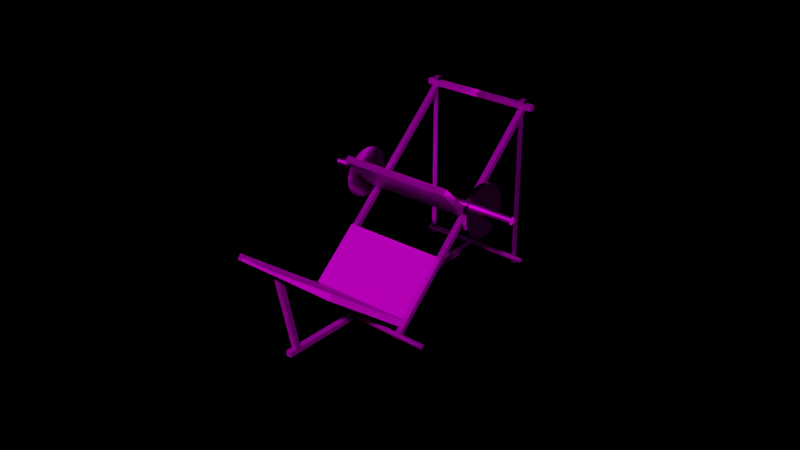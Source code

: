 # Source: Press01.blend  (saved by Blender 2.81.16; exported with 4.5.12 LTS)
import bpy
from mathutils import Matrix  # noqa: F401  (used for matrix-valued properties, if any)

bpy.ops.wm.read_factory_settings(use_empty=True)
scene = bpy.context.scene
scene.name = 'Scene'

# ---- collections
col_collection = bpy.data.collections.new('Collection'); scene.collection.children.link(col_collection)

# ---- images (referenced by path relative to the original .blend; pixels are not part of the script)
import os
ASSET_DIR = os.environ.get("B2B_ASSET_DIR", "")  # directory of the original .blend (textures are referenced by path, not embedded)
HERE = os.path.dirname(os.path.abspath(__file__))  # packed textures are extracted next to this script under _unpacked/

def load_image(name, relpath, width, height, colorspace="sRGB"):
    """Load a texture the original file referenced (path relative to the .blend, or extracted next to this script)."""
    p = next((c for c in (os.path.join(HERE, relpath), os.path.join(ASSET_DIR, relpath)) if relpath and os.path.exists(c)), "")
    if p:
        img = bpy.data.images.load(p, check_existing=True)
        img.name = name
    else:  # same state as the original file: an image datablock whose file is absent (Cycles renders it pink)
        img = bpy.data.images.new(name, width, height)
        img.source = "FILE"
        img.filepath = "//" + (relpath or name)
    img.colorspace_settings.name = colorspace
    return img
img_aluminum_brushed_metal_texture_polished_wall_surface_stock_phot = load_image('aluminum-brushed-metal-texture-polished-wall-surface-stock-phot', 'Texture/aluminum-brushed-metal-texture-polished-wall-surface-stock-photo.jpg', 1024, 1024, 'sRGB')
img_draps_simonis_760_vert_jaune_jpg = load_image('draps-simonis-760-vert-jaune.jpg', 'Texture/draps-simonis-760-vert-jaune.jpg', 1024, 1024, 'sRGB')
img_m_talnoir_jpg = load_image('métalNoir.jpg', 'Texture/métalNoir.jpg', 1024, 1024, 'sRGB')
img_metal_texture_rouge_jpg = load_image('metal-texture-rouge.jpg', 'Texture/metal-texture-rouge.jpg', 1024, 1024, 'sRGB')
img_moletage_jpg = load_image('moletage.jpg', 'Texture/moletage.jpg', 1024, 1024, 'sRGB')
img_texturefeutrineverte_jpg = load_image('textureFeutrineVerte.JPG', 'Texture/textureFeutrineVerte.JPG', 1024, 1024, 'sRGB')

# ---- materials (node trees are filled in below, after node groups)
mat_metal_001 = bpy.data.materials.new('metal.001')
mat_metal_001.use_transparent_shadow = False
mat_material = bpy.data.materials.new('Material')
mat_material.use_transparent_shadow = False
mat_material.roughness = 0.0
mat_metal_000 = bpy.data.materials.new('metal.000')
mat_metalrougel_001 = bpy.data.materials.new('metalRougel.001')
mat_metalrougel_001.use_backface_culling = True
mat_metalrougel_001.diffuse_color = (0.8, 0.001871, 0.001871, 1.0)
mat_metalrougel_001.roughness = 0.9023
mat_metalrougel_001.metallic = 0.1385
mat_grippe = bpy.data.materials.new('grippe')
mat_grippe.use_transparent_shadow = False

# ---- material node trees
mat_metal_001.use_nodes = True; mat_metal_001.node_tree.nodes.clear()
_N = mat_metal_001.node_tree.nodes; _L = mat_metal_001.node_tree.links
n0 = _N.new('ShaderNodeOutputMaterial'); n0.name = 'Material Output'; n0.location = (300, 300)
n1 = _N.new('ShaderNodeTexImage'); n1.name = 'Image Texture'; n1.location = (-280, 280)
n1.image = img_aluminum_brushed_metal_texture_polished_wall_surface_stock_phot
n2 = _N.new('ShaderNodeBsdfAnisotropic'); n2.name = 'Anisotropic BSDF'; n2.location = (10, 300)
n2.distribution = 'GGX'
n2.inputs[1].default_value = 1.0
n2.inputs[2].default_value = 0.5
_L.new(n2.outputs[0], n0.inputs[0])
_L.new(n1.outputs[0], n2.inputs[0])
n0.is_active_output = True
mat_material.use_nodes = True; mat_material.node_tree.nodes.clear()
_N = mat_material.node_tree.nodes; _L = mat_material.node_tree.links
n0 = _N.new('ShaderNodeOutputMaterial'); n0.name = 'Material Output'; n0.location = (300, 300)
n1 = _N.new('ShaderNodeTexImage'); n1.name = 'Image Texture'; n1.location = (-280, 280)
n1.image = img_draps_simonis_760_vert_jaune_jpg
n2 = _N.new('ShaderNodeBsdfToon'); n2.name = 'Toon BSDF'; n2.location = (10, 300)
n2.inputs[2].default_value = 0.5507
_L.new(n2.outputs[0], n0.inputs[0])
_L.new(n1.outputs[0], n2.inputs[0])
n0.is_active_output = True
mat_metal_000.use_nodes = True; mat_metal_000.node_tree.nodes.clear()
_N = mat_metal_000.node_tree.nodes; _L = mat_metal_000.node_tree.links
n0 = _N.new('ShaderNodeOutputMaterial'); n0.name = 'Material Output'; n0.location = (300, 300)
n0.target = 'CYCLES'
n1 = _N.new('ShaderNodeTexImage'); n1.name = 'Image Texture'; n1.location = (-280, 280)
n1.image = img_m_talnoir_jpg
n2 = _N.new('ShaderNodeBsdfAnisotropic'); n2.name = 'Glossy BSDF'; n2.location = (10, 300)
n2.distribution = 'GGX'
n3 = _N.new('ShaderNodeOutputMaterial'); n3.name = 'Material Output.001'; n3.location = (0, 0)
n3.target = 'EEVEE'
n4 = _N.new('ShaderNodeMixShader'); n4.name = 'Mix Shader'; n4.location = (0, 0)
n4.label = 'Disable Shadow'
n4.hide = True
n5 = _N.new('ShaderNodeLightPath'); n5.name = 'Light Path'; n5.location = (0, 0)
n5.hide = True
n6 = _N.new('ShaderNodeBsdfTransparent'); n6.name = 'Transparent BSDF'; n6.location = (0, 0)
n6.hide = True
_L.new(n2.outputs[0], n0.inputs[0])
_L.new(n1.outputs[0], n2.inputs[0])
_L.new(n2.outputs[0], n4.inputs[1])
_L.new(n4.outputs[0], n3.inputs[0])
_L.new(n5.outputs[1], n4.inputs[0])
_L.new(n6.outputs[0], n4.inputs[2])
n0.is_active_output = True
mat_metalrougel_001.use_nodes = True; mat_metalrougel_001.node_tree.nodes.clear()
_N = mat_metalrougel_001.node_tree.nodes; _L = mat_metalrougel_001.node_tree.links
n0 = _N.new('ShaderNodeOutputMaterial'); n0.name = 'Material Output'; n0.location = (300, 300)
n0.target = 'CYCLES'
n1 = _N.new('ShaderNodeNewGeometry'); n1.name = 'Geometry'; n1.location = (-180, 360)
n2 = _N.new('ShaderNodeBsdfAnisotropic'); n2.name = 'Anisotropic BSDF'; n2.location = (10, 300)
n2.distribution = 'GGX'
n2.inputs[1].default_value = 0.167
n2.inputs[2].default_value = 0.5
n3 = _N.new('ShaderNodeTexImage'); n3.name = 'Image Texture'; n3.location = (-280, 280)
n3.image = img_metal_texture_rouge_jpg
n4 = _N.new('ShaderNodeOutputMaterial'); n4.name = 'Material Output.001'; n4.location = (0, 0)
n4.target = 'EEVEE'
n5 = _N.new('ShaderNodeMixShader'); n5.name = 'Mix Shader'; n5.location = (0, 0)
n5.label = 'Disable Shadow'
n5.hide = True
n6 = _N.new('ShaderNodeLightPath'); n6.name = 'Light Path'; n6.location = (0, 0)
n6.hide = True
n7 = _N.new('ShaderNodeBsdfTransparent'); n7.name = 'Transparent BSDF'; n7.location = (0, 0)
n7.hide = True
_L.new(n2.outputs[0], n0.inputs[0])
_L.new(n1.outputs[1], n2.inputs[4])
_L.new(n3.outputs[0], n2.inputs[0])
_L.new(n2.outputs[0], n5.inputs[1])
_L.new(n5.outputs[0], n4.inputs[0])
_L.new(n6.outputs[1], n5.inputs[0])
_L.new(n7.outputs[0], n5.inputs[2])
n0.is_active_output = True
mat_grippe.use_nodes = True; mat_grippe.node_tree.nodes.clear()
_N = mat_grippe.node_tree.nodes; _L = mat_grippe.node_tree.links
n0 = _N.new('ShaderNodeOutputMaterial'); n0.name = 'Material Output'; n0.location = (300, 300)
n1 = _N.new('ShaderNodeBsdfAnisotropic'); n1.name = 'Anisotropic BSDF'; n1.location = (10, 300)
n1.distribution = 'GGX'
n1.inputs[2].default_value = 0.5
n2 = _N.new('ShaderNodeTexImage'); n2.name = 'Image Texture'; n2.location = (-280, 280)
n2.image = img_moletage_jpg
_L.new(n1.outputs[0], n0.inputs[0])
_L.new(n2.outputs[0], n1.inputs[0])
n0.is_active_output = True

# ---- world
world_world = bpy.data.worlds.new('World'); scene.world = world_world
world_world.use_nodes = True; world_world.node_tree.nodes.clear()
_N = world_world.node_tree.nodes; _L = world_world.node_tree.links
n0 = _N.new('ShaderNodeOutputWorld'); n0.name = 'World Output'; n0.location = (300, 300)
n1 = _N.new('ShaderNodeBsdfDiffuse'); n1.name = 'Diffuse BSDF'; n1.location = (10, 300)
n2 = _N.new('ShaderNodeTexImage'); n2.name = 'Image Texture'; n2.location = (-280, 280)
n2.image = img_texturefeutrineverte_jpg
_L.new(n1.outputs[0], n0.inputs[0])
_L.new(n2.outputs[0], n1.inputs[0])
n0.is_active_output = True
world_world.use_sun_shadow = False
world_world.sun_shadow_jitter_overblur = 0.0

# ---- meshes
me_cube_003 = bpy.data.meshes.new('Cube.003')
me_cube_003.from_pydata([(-1.0, -1.0, -1.0), (-1.0, -1.0, 1.0), (-1.0, 1.0, -1.0), (-1.0, 1.0, 1.0), (1.0, -1.0, -1.0), (1.0, -1.0, 1.0), (1.0, 1.0, -1.0), (1.0, 1.0, 1.0), (19.59, -0.01657, -0.9867), (-11.58, 0.1804, -0.9742), (19.6, 0.09232, -0.9833), (-11.58, 0.2892, -0.9708), (19.6, 0.1699, -0.9795), (-11.57, 0.3668, -0.967), (19.61, 0.2132, -0.9756), (-11.57, 0.4101, -0.9631), (19.61, 0.2205, -0.9717), (-11.56, 0.4175, -0.9592), (19.61, 0.1916, -0.9678), (-11.56, 0.3886, -0.9553), (19.62, 0.1276, -0.9643), (-11.56, 0.3246, -0.9518), (19.62, 0.03095, -0.9611), (-11.56, 0.2279, -0.9486), (19.62, -0.09467, -0.9585), (-11.55, 0.1023, -0.946), (19.62, -0.2444, -0.9565), (-11.55, -0.04748, -0.944), (19.62, -0.4125, -0.9551), (-11.55, -0.2156, -0.9427), (19.62, -0.5925, -0.9546), (-11.55, -0.3956, -0.9421), (19.62, -0.7775, -0.9548), (-11.55, -0.5806, -0.9423), (19.62, -0.9604, -0.9558), (-11.56, -0.7635, -0.9433), (19.61, -1.134, -0.9575), (-11.56, -0.9372, -0.945), (19.61, -1.292, -0.9599), (-11.56, -1.095, -0.9474), (19.61, -1.428, -0.9628), (-11.57, -1.231, -0.9504), (19.6, -1.537, -0.9663), (-11.57, -1.34, -0.9538), (19.6, -1.614, -0.97), (-11.57, -1.418, -0.9575), (19.6, -1.658, -0.9739), (-11.58, -1.461, -0.9614), (19.59, -1.665, -0.9779), (-11.58, -1.468, -0.9654), (19.59, -1.636, -0.9817), (-11.58, -1.439, -0.9692), (19.59, -1.572, -0.9853), (-11.59, -1.375, -0.9728), (19.58, -1.476, -0.9884), (-11.59, -1.279, -0.9759), (19.58, -1.35, -0.9911), (-11.59, -1.153, -0.9786), (19.58, -1.2, -0.9931), (-11.59, -1.003, -0.9806), (19.58, -1.032, -0.9944), (-11.59, -0.8351, -0.9819), (19.58, -0.852, -0.9949), (-11.59, -0.6551, -0.9824), (19.58, -0.6671, -0.9947), (-11.59, -0.4701, -0.9822), (19.59, -0.4842, -0.9937), (-11.59, -0.2873, -0.9812), (19.59, -0.3105, -0.992), (-11.59, -0.1135, -0.9795), (19.59, -0.1526, -0.9896), (-11.58, 0.04436, -0.9771), (19.61, -1.428, -0.9628), (-11.57, -1.231, -0.9504), (19.61, -1.292, -0.9599), (-11.56, -1.095, -0.9474), (19.61, -1.134, -0.9575), (-11.56, -0.9372, -0.945), (19.62, -0.9604, -0.9558), (-11.56, -0.7635, -0.9433), (19.62, -0.7775, -0.9548), (-11.55, -0.5806, -0.9423), (19.62, -0.5925, -0.9546), (-11.55, -0.3956, -0.9421), (19.62, -0.4125, -0.9551), (-11.55, -0.2156, -0.9427), (19.62, -0.2444, -0.9565), (-11.55, -0.04748, -0.944), (19.62, -0.09467, -0.9585), (-11.55, 0.1023, -0.946), (19.62, 0.03095, -0.9611), (-11.56, 0.2279, -0.9486), (19.62, 0.1276, -0.9643), (-11.56, 0.3246, -0.9518), (19.61, 0.1916, -0.9678), (-11.56, 0.3886, -0.9553), (19.61, 0.2205, -0.9717), (-11.56, 0.4175, -0.9592), (19.61, 0.2132, -0.9756), (-11.57, 0.4101, -0.9631), (19.6, 0.1699, -0.9795), (-11.57, 0.3668, -0.967), (19.6, 0.09232, -0.9833), (-11.58, 0.2892, -0.9708), (19.59, -0.01657, -0.9867), (-11.58, 0.1804, -0.9742), (19.59, -0.1526, -0.9896), (-11.58, 0.04436, -0.9771), (19.59, -0.3105, -0.992), (-11.59, -0.1135, -0.9795), (19.59, -0.4842, -0.9937), (-11.59, -0.2873, -0.9812), (19.58, -0.6671, -0.9947), (-11.59, -0.4701, -0.9822), (19.58, -0.852, -0.9949), (-11.59, -0.6551, -0.9824), (19.58, -1.032, -0.9944), (-11.59, -0.8351, -0.9819), (19.58, -1.2, -0.9931), (-11.59, -1.003, -0.9806), (19.58, -1.35, -0.9911), (-11.59, -1.153, -0.9786), (19.58, -1.476, -0.9884), (-11.59, -1.279, -0.9759), (19.59, -1.572, -0.9853), (-11.59, -1.375, -0.9728), (19.59, -1.636, -0.9817), (-11.58, -1.439, -0.9692), (19.59, -1.665, -0.9779), (-11.58, -1.468, -0.9654), (19.6, -1.658, -0.9739), (-11.58, -1.461, -0.9614), (19.6, -1.614, -0.97), (-11.57, -1.418, -0.9575), (19.6, -1.537, -0.9663), (-11.57, -1.34, -0.9538), (18.34, -21.62, -1.493), (18.34, -23.12, -1.465), (18.34, 51.96, 0.249), (18.34, 50.46, 0.2767), (20.34, -21.62, -1.493), (20.34, -23.12, -1.465), (20.34, 51.96, 0.249), (20.34, 50.46, 0.2767), (19.81, 46.35, 0.1172), (-2.493, 46.49, 0.1262), (19.82, 46.45, 0.1206), (-2.489, 46.6, 0.1296), (19.82, 46.53, 0.1244), (-2.485, 46.67, 0.1333), (19.82, 46.58, 0.1283), (-2.481, 46.72, 0.1372), (19.83, 46.58, 0.1322), (-2.477, 46.72, 0.1412), (19.83, 46.55, 0.1361), (-2.474, 46.69, 0.145), (19.83, 46.49, 0.1396), (-2.471, 46.63, 0.1486), (19.84, 46.39, 0.1428), (-2.469, 46.53, 0.1517), (19.84, 46.27, 0.1454), (-2.467, 46.41, 0.1544), (19.84, 46.12, 0.1474), (-2.466, 46.26, 0.1564), (19.84, 45.95, 0.1487), (-2.466, 46.09, 0.1577), (19.84, 45.77, 0.1493), (-2.467, 45.91, 0.1582), (19.84, 45.58, 0.1491), (-2.468, 45.73, 0.158), (19.83, 45.4, 0.1481), (-2.47, 45.54, 0.157), (19.83, 45.23, 0.1464), (-2.473, 45.37, 0.1553), (19.83, 45.07, 0.144), (-2.476, 45.21, 0.1529), (19.82, 44.93, 0.141), (-2.48, 45.08, 0.15), (19.82, 44.83, 0.1376), (-2.483, 44.97, 0.1466), (19.82, 44.75, 0.1339), (-2.487, 44.89, 0.1428), (19.81, 44.7, 0.13), (-2.491, 44.85, 0.1389), (19.81, 44.7, 0.126), (-2.495, 44.84, 0.135), (19.81, 44.73, 0.1222), (-2.498, 44.87, 0.1311), (19.8, 44.79, 0.1186), (-2.501, 44.93, 0.1276), (19.8, 44.89, 0.1155), (-2.503, 45.03, 0.1244), (19.8, 45.01, 0.1128), (-2.505, 45.15, 0.1218), (19.8, 45.16, 0.1108), (-2.506, 45.3, 0.1198), (19.8, 45.33, 0.1095), (-2.506, 45.47, 0.1185), (19.8, 45.51, 0.109), (-2.505, 45.65, 0.1179), (19.8, 45.7, 0.1092), (-2.504, 45.84, 0.1181), (19.8, 45.88, 0.1102), (-2.502, 46.02, 0.1191), (19.81, 46.05, 0.1119), (-2.499, 46.19, 0.1208), (19.81, 46.21, 0.1143), (-2.496, 46.35, 0.1232), (-0.9901, 46.65, 0.09768), (-0.9901, -2.909, 1.016), (-0.9901, 47.98, 0.1291), (-0.9901, -1.584, 1.047), (1.01, 46.65, 0.09768), (1.01, -2.909, 1.016), (1.01, 47.98, 0.1291), (1.01, -1.584, 1.047), (1.01, 46.65, 0.09768), (1.01, -2.909, 1.016), (1.01, 47.98, 0.1291), (1.01, -1.584, 1.047), (-0.9901, 46.65, 0.09768), (-0.9901, -2.909, 1.016), (-0.9901, 47.98, 0.1291), (-0.9901, -1.584, 1.047), (-0.9901, 47.98, 0.1291), (-0.9901, -1.584, 1.047), (-0.9901, 46.65, 0.09768), (-0.9901, -2.909, 1.016), (1.01, 47.98, 0.1291), (1.01, -1.584, 1.047), (1.01, 46.65, 0.09768), (1.01, -2.909, 1.016), (1.01, 47.98, 0.1291), (1.01, -1.584, 1.047), (1.01, 46.65, 0.09768), (1.01, -2.909, 1.016), (-0.9901, 47.98, 0.1291), (-0.9901, -1.584, 1.047), (-0.9901, 46.65, 0.09768), (-0.9901, -2.909, 1.016), (-0.9901, 47.98, 0.1291), (-0.9901, -1.584, 1.047), (-0.9901, 46.65, 0.09768), (-0.9901, -2.909, 1.016), (1.01, 47.98, 0.1291), (1.01, -1.584, 1.047), (1.01, 46.65, 0.09768), (1.01, -2.909, 1.016), (1.01, 47.98, 0.1291), (1.01, -1.584, 1.047), (1.01, 46.65, 0.09768), (1.01, -2.909, 1.016), (-0.9901, 47.98, 0.1291), (-0.9901, -1.584, 1.047), (-0.9901, 46.65, 0.09768), (-0.9901, -2.909, 1.016), (-0.9901, 46.65, 0.09768), (-0.9901, -2.909, 1.016), (-0.9901, 47.98, 0.1291), (-0.9901, -1.584, 1.047), (1.01, 46.65, 0.09768), (1.01, -2.909, 1.016), (1.01, 47.98, 0.1291), (1.01, -1.584, 1.047), (1.01, 46.65, 0.09768), (1.01, -2.909, 1.016), (1.01, 47.98, 0.1291), (1.01, -1.584, 1.047), (-0.9901, 46.65, 0.09768), (-0.9901, -2.909, 1.016), (-0.9901, 47.98, 0.1291), (-0.9901, -1.584, 1.047), (50.24, -0.3784, -0.9952), (19.07, -0.1815, -0.9828), (50.24, -0.2695, -0.9918), (19.07, -0.07258, -0.9793), (50.25, -0.1919, -0.9881), (19.07, 0.005, -0.9756), (50.25, -0.1486, -0.9842), (19.08, 0.04829, -0.9717), (50.25, -0.1413, -0.9802), (19.08, 0.05563, -0.9677), (50.26, -0.1702, -0.9764), (19.08, 0.02674, -0.9639), (50.26, -0.2342, -0.9728), (19.09, -0.03727, -0.9603), (50.26, -0.3309, -0.9697), (19.09, -0.1339, -0.9572), (50.26, -0.4565, -0.967), (19.09, -0.2596, -0.9545), (50.27, -0.6062, -0.965), (19.09, -0.4093, -0.9525), (50.27, -0.7743, -0.9637), (19.09, -0.5774, -0.9512), (50.27, -0.9543, -0.9632), (19.09, -0.7574, -0.9507), (50.26, -1.139, -0.9634), (19.09, -0.9424, -0.9509), (50.26, -1.322, -0.9644), (19.09, -1.125, -0.9519), (50.26, -1.496, -0.9661), (19.09, -1.299, -0.9536), (50.26, -1.654, -0.9685), (19.08, -1.457, -0.956), (50.25, -1.79, -0.9714), (19.08, -1.593, -0.9589), (50.25, -1.899, -0.9748), (19.07, -1.702, -0.9623), (50.24, -1.976, -0.9786), (19.07, -1.779, -0.9661), (50.24, -2.02, -0.9825), (19.07, -1.823, -0.97), (50.24, -2.027, -0.9864), (19.06, -1.83, -0.9739), (50.23, -1.998, -0.9903), (19.06, -1.801, -0.9778), (50.23, -1.934, -0.9938), (19.06, -1.737, -0.9813), (50.23, -1.837, -0.997), (19.05, -1.64, -0.9845), (50.23, -1.712, -0.9996), (19.05, -1.515, -0.9871), (50.23, -1.562, -1.002), (19.05, -1.365, -0.9891), (50.23, -1.394, -1.003), (19.05, -1.197, -0.9905), (50.23, -1.214, -1.004), (19.05, -1.017, -0.991), (50.23, -1.029, -1.003), (19.05, -0.8319, -0.9908), (50.23, -0.846, -1.002), (19.06, -0.6491, -0.9898), (50.23, -0.6723, -1.001), (19.06, -0.4754, -0.9881), (50.24, -0.5144, -0.9982), (19.06, -0.3175, -0.9857), (50.25, -1.79, -0.9714), (19.08, -1.593, -0.9589), (50.26, -1.654, -0.9685), (19.08, -1.457, -0.956), (50.26, -1.496, -0.9661), (19.09, -1.299, -0.9536), (50.26, -1.322, -0.9644), (19.09, -1.125, -0.9519), (50.26, -1.139, -0.9634), (19.09, -0.9424, -0.9509), (50.27, -0.9543, -0.9632), (19.09, -0.7574, -0.9507), (50.27, -0.7743, -0.9637), (19.09, -0.5774, -0.9512), (50.27, -0.6062, -0.965), (19.09, -0.4093, -0.9525), (50.26, -0.4565, -0.967), (19.09, -0.2596, -0.9545), (50.26, -0.3309, -0.9697), (19.09, -0.1339, -0.9572), (50.26, -0.2342, -0.9728), (19.09, -0.03727, -0.9603), (50.26, -0.1702, -0.9764), (19.08, 0.02674, -0.9639), (50.25, -0.1413, -0.9802), (19.08, 0.05563, -0.9677), (50.25, -0.1486, -0.9842), (19.08, 0.04829, -0.9717), (50.25, -0.1919, -0.9881), (19.07, 0.005, -0.9756), (50.24, -0.2695, -0.9918), (19.07, -0.07258, -0.9793), (50.24, -0.3784, -0.9952), (19.07, -0.1815, -0.9828), (50.24, -0.5144, -0.9982), (19.06, -0.3175, -0.9857), (50.23, -0.6723, -1.001), (19.06, -0.4754, -0.9881), (50.23, -0.846, -1.002), (19.06, -0.6491, -0.9898), (50.23, -1.029, -1.003), (19.05, -0.8319, -0.9908), (50.23, -1.214, -1.004), (19.05, -1.017, -0.991), (50.23, -1.394, -1.003), (19.05, -1.197, -0.9905), (50.23, -1.562, -1.002), (19.05, -1.365, -0.9891), (50.23, -1.712, -0.9996), (19.05, -1.515, -0.9871), (50.23, -1.837, -0.997), (19.05, -1.64, -0.9845), (50.23, -1.934, -0.9938), (19.06, -1.737, -0.9813), (50.23, -1.998, -0.9903), (19.06, -1.801, -0.9778), (50.24, -2.027, -0.9864), (19.06, -1.83, -0.9739), (50.24, -2.02, -0.9825), (19.07, -1.823, -0.97), (50.24, -1.976, -0.9786), (19.07, -1.779, -0.9661), (50.25, -1.899, -0.9748), (19.07, -1.702, -0.9623), (41.97, 46.06, 0.1106), (19.66, 46.21, 0.1195), (41.97, 46.17, 0.114), (19.67, 46.31, 0.1229), (41.97, 46.25, 0.1177), (19.67, 46.39, 0.1266), (41.98, 46.29, 0.1216), (19.67, 46.44, 0.1306), (41.98, 46.3, 0.1256), (19.68, 46.44, 0.1345), (41.98, 46.27, 0.1294), (19.68, 46.41, 0.1383), (41.99, 46.21, 0.133), (19.68, 46.35, 0.1419), (41.99, 46.11, 0.1361), (19.69, 46.25, 0.1451), (41.99, 45.99, 0.1388), (19.69, 46.13, 0.1477), (41.99, 45.84, 0.1408), (19.69, 45.98, 0.1497), (41.99, 45.67, 0.1421), (19.69, 45.81, 0.151), (41.99, 45.49, 0.1426), (19.69, 45.63, 0.1516), (41.99, 45.3, 0.1424), (19.69, 45.44, 0.1514), (41.99, 45.12, 0.1414), (19.68, 45.26, 0.1504), (41.99, 44.95, 0.1397), (19.68, 45.09, 0.1487), (41.98, 44.79, 0.1373), (19.68, 44.93, 0.1463), (41.98, 44.65, 0.1344), (19.67, 44.79, 0.1433), (41.98, 44.54, 0.131), (19.67, 44.69, 0.1399), (41.97, 44.47, 0.1272), (19.67, 44.61, 0.1362), (41.97, 44.42, 0.1233), (19.66, 44.56, 0.1323), (41.96, 44.42, 0.1194), (19.66, 44.56, 0.1283), (41.96, 44.45, 0.1155), (19.66, 44.59, 0.1245), (41.96, 44.51, 0.112), (19.65, 44.65, 0.1209), (41.96, 44.61, 0.1088), (19.65, 44.75, 0.1178), (41.95, 44.73, 0.1062), (19.65, 44.87, 0.1151), (41.95, 44.88, 0.1042), (19.65, 45.02, 0.1131), (41.95, 45.05, 0.1029), (19.65, 45.19, 0.1118), (41.95, 45.23, 0.1023), (19.65, 45.37, 0.1112), (41.95, 45.41, 0.1025), (19.65, 45.56, 0.1115), (41.96, 45.6, 0.1035), (19.65, 45.74, 0.1125), (41.96, 45.77, 0.1052), (19.66, 45.91, 0.1142), (41.96, 45.93, 0.1076), (19.66, 46.07, 0.1166), (37.9, 46.65, 0.09768), (37.9, -2.909, 1.016), (37.9, 47.98, 0.1291), (37.9, -1.584, 1.047), (39.9, 46.65, 0.09768), (39.9, -2.909, 1.016), (39.9, 47.98, 0.1291), (39.9, -1.584, 1.047), (39.9, 46.65, 0.09768), (39.9, -2.909, 1.016), (39.9, 47.98, 0.1291), (39.9, -1.584, 1.047), (37.9, 46.65, 0.09768), (37.9, -2.909, 1.016), (37.9, 47.98, 0.1291), (37.9, -1.584, 1.047), (37.9, 47.98, 0.1291), (37.9, -1.584, 1.047), (37.9, 46.65, 0.09768), (37.9, -2.909, 1.016), (39.9, 47.98, 0.1291), (39.9, -1.584, 1.047), (39.9, 46.65, 0.09768), (39.9, -2.909, 1.016), (39.9, 47.98, 0.1291), (39.9, -1.584, 1.047), (39.9, 46.65, 0.09768), (39.9, -2.909, 1.016), (37.9, 47.98, 0.1291), (37.9, -1.584, 1.047), (37.9, 46.65, 0.09768), (37.9, -2.909, 1.016), (37.9, 47.98, 0.1291), (37.9, -1.584, 1.047), (37.9, 46.65, 0.09768), (37.9, -2.909, 1.016), (39.9, 47.98, 0.1291), (39.9, -1.584, 1.047), (39.9, 46.65, 0.09768), (39.9, -2.909, 1.016), (39.9, 47.98, 0.1291), (39.9, -1.584, 1.047), (39.9, 46.65, 0.09768), (39.9, -2.909, 1.016), (37.9, 47.98, 0.1291), (37.9, -1.584, 1.047), (37.9, 46.65, 0.09768), (37.9, -2.909, 1.016), (37.9, 46.65, 0.09768), (37.9, -2.909, 1.016), (37.9, 47.98, 0.1291), (37.9, -1.584, 1.047), (39.9, 46.65, 0.09768), (39.9, -2.909, 1.016), (39.9, 47.98, 0.1291), (39.9, -1.584, 1.047), (39.9, 46.65, 0.09768), (39.9, -2.909, 1.016), (39.9, 47.98, 0.1291), (39.9, -1.584, 1.047), (37.9, 46.65, 0.09768), (37.9, -2.909, 1.016), (37.9, 47.98, 0.1291), (37.9, -1.584, 1.047), (37.94, -1.0, -1.0), (37.94, -1.0, 1.0), (37.94, 1.0, -1.0), (37.94, 1.0, 1.0), (39.94, -1.0, -1.0), (39.94, -1.0, 1.0), (39.94, 1.0, -1.0), (39.94, 1.0, 1.0), (18.38, -20.07, -1.442), (18.38, -48.11, -1.113), (18.38, -19.09, -1.406), (18.38, -47.13, -1.076), (20.38, -20.07, -1.442), (20.38, -48.11, -1.113), (20.38, -19.09, -1.406), (20.38, -47.13, -1.076), (-3.712, -0.3528, 0.9667), (-3.712, -1.851, 0.9945), (-3.712, 0.9723, 0.9981), (-3.712, -0.5257, 1.026), (42.9, -0.3528, 0.9667), (42.9, -1.851, 0.9945), (42.9, 0.9723, 0.9981), (42.9, -0.5257, 1.026), (-1.175, 0.448, -0.9097), (-1.175, -44.89, -1.098), (-1.175, -0.00503, -0.8617), (-1.175, -45.35, -1.05), (39.67, 0.448, -0.9097), (39.67, -44.89, -1.098), (39.67, -0.00503, -0.8617), (39.67, -45.35, -1.05), (-1.175, -44.89, -1.098), (-1.175, -45.35, -1.05), (39.67, -45.35, -1.05), (39.67, -44.89, -1.098), (11.6, -57.62, -1.135), (11.6, -57.79, -1.117), (26.9, -57.62, -1.135), (26.9, -57.79, -1.117), (-0.1615, -3.09, -0.8649), (-0.1615, -2.743, -0.3482), (-0.1615, -1.09, -0.8655), (-0.1615, -0.7431, -0.3488), (39.18, -3.09, -0.8649), (39.18, -2.743, -0.3482), (39.18, -1.09, -0.8655), (39.18, -0.7431, -0.3488)], [], [(0, 1, 3, 2), (2, 3, 7, 6), (6, 7, 5, 4), (4, 5, 1, 0), (2, 6, 4, 0), (7, 3, 1, 5), (8, 9, 11, 10), (10, 11, 13, 12), (12, 13, 15, 14), (14, 15, 17, 16), (16, 17, 19, 18), (18, 19, 21, 20), (20, 21, 23, 22), (22, 23, 25, 24), (24, 25, 27, 26), (26, 27, 29, 28), (28, 29, 31, 30), (30, 31, 33, 32), (32, 33, 35, 34), (34, 35, 37, 36), (36, 37, 39, 38), (38, 39, 41, 40), (40, 41, 43, 42), (42, 43, 45, 44), (44, 45, 47, 46), (46, 47, 49, 48), (48, 49, 51, 50), (50, 51, 53, 52), (52, 53, 55, 54), (54, 55, 57, 56), (56, 57, 59, 58), (58, 59, 61, 60), (60, 61, 63, 62), (62, 63, 65, 64), (64, 65, 67, 66), (66, 67, 69, 68), (11, 9, 71, 69, 67, 65, 63, 61, 59, 57, 55, 53, 51, 49, 47, 45, 43, 41, 39, 37, 35, 33, 31, 29, 27, 25, 23, 21, 19, 17, 15, 13), (68, 69, 71, 70), (70, 71, 9, 8), (8, 10, 12, 14, 16, 18, 20, 22, 24, 26, 28, 30, 32, 34, 36, 38, 40, 42, 44, 46, 48, 50, 52, 54, 56, 58, 60, 62, 64, 66, 68, 70), (72, 74, 75, 73), (74, 76, 77, 75), (76, 78, 79, 77), (78, 80, 81, 79), (80, 82, 83, 81), (82, 84, 85, 83), (84, 86, 87, 85), (86, 88, 89, 87), (88, 90, 91, 89), (90, 92, 93, 91), (92, 94, 95, 93), (94, 96, 97, 95), (96, 98, 99, 97), (98, 100, 101, 99), (100, 102, 103, 101), (102, 104, 105, 103), (104, 106, 107, 105), (106, 108, 109, 107), (108, 110, 111, 109), (110, 112, 113, 111), (112, 114, 115, 113), (114, 116, 117, 115), (116, 118, 119, 117), (118, 120, 121, 119), (120, 122, 123, 121), (122, 124, 125, 123), (124, 126, 127, 125), (126, 128, 129, 127), (128, 130, 131, 129), (130, 132, 133, 131), (75, 77, 79, 81, 83, 85, 87, 89, 91, 93, 95, 97, 99, 101, 103, 105, 107, 109, 111, 113, 115, 117, 119, 121, 123, 125, 127, 129, 131, 133, 135, 73), (132, 134, 135, 133), (134, 72, 73, 135), (72, 134, 132, 130, 128, 126, 124, 122, 120, 118, 116, 114, 112, 110, 108, 106, 104, 102, 100, 98, 96, 94, 92, 90, 88, 86, 84, 82, 80, 78, 76, 74), (136, 137, 139, 138), (138, 139, 143, 142), (142, 143, 141, 140), (140, 141, 137, 136), (138, 142, 140, 136), (143, 139, 137, 141), (144, 145, 147, 146), (146, 147, 149, 148), (148, 149, 151, 150), (150, 151, 153, 152), (152, 153, 155, 154), (154, 155, 157, 156), (156, 157, 159, 158), (158, 159, 161, 160), (160, 161, 163, 162), (162, 163, 165, 164), (164, 165, 167, 166), (166, 167, 169, 168), (168, 169, 171, 170), (170, 171, 173, 172), (172, 173, 175, 174), (174, 175, 177, 176), (176, 177, 179, 178), (178, 179, 181, 180), (180, 181, 183, 182), (182, 183, 185, 184), (184, 185, 187, 186), (186, 187, 189, 188), (188, 189, 191, 190), (190, 191, 193, 192), (192, 193, 195, 194), (194, 195, 197, 196), (196, 197, 199, 198), (198, 199, 201, 200), (200, 201, 203, 202), (202, 203, 205, 204), (147, 145, 207, 205, 203, 201, 199, 197, 195, 193, 191, 189, 187, 185, 183, 181, 179, 177, 175, 173, 171, 169, 167, 165, 163, 161, 159, 157, 155, 153, 151, 149), (204, 205, 207, 206), (206, 207, 145, 144), (144, 146, 148, 150, 152, 154, 156, 158, 160, 162, 164, 166, 168, 170, 172, 174, 176, 178, 180, 182, 184, 186, 188, 190, 192, 194, 196, 198, 200, 202, 204, 206), (208, 209, 211, 210), (210, 211, 215, 214), (214, 215, 213, 212), (212, 213, 209, 208), (210, 214, 212, 208), (215, 211, 209, 213), (216, 218, 219, 217), (218, 222, 223, 219), (222, 220, 221, 223), (220, 216, 217, 221), (218, 216, 220, 222), (223, 221, 217, 219), (224, 226, 227, 225), (226, 230, 231, 227), (230, 228, 229, 231), (228, 224, 225, 229), (226, 224, 228, 230), (231, 229, 225, 227), (232, 233, 235, 234), (234, 235, 239, 238), (238, 239, 237, 236), (236, 237, 233, 232), (234, 238, 236, 232), (239, 235, 233, 237), (240, 242, 243, 241), (242, 246, 247, 243), (246, 244, 245, 247), (244, 240, 241, 245), (242, 240, 244, 246), (247, 245, 241, 243), (248, 249, 251, 250), (250, 251, 255, 254), (254, 255, 253, 252), (252, 253, 249, 248), (250, 254, 252, 248), (255, 251, 249, 253), (256, 257, 259, 258), (258, 259, 263, 262), (262, 263, 261, 260), (260, 261, 257, 256), (258, 262, 260, 256), (263, 259, 257, 261), (264, 266, 267, 265), (266, 270, 271, 267), (270, 268, 269, 271), (268, 264, 265, 269), (266, 264, 268, 270), (271, 269, 265, 267), (272, 273, 275, 274), (274, 275, 277, 276), (276, 277, 279, 278), (278, 279, 281, 280), (280, 281, 283, 282), (282, 283, 285, 284), (284, 285, 287, 286), (286, 287, 289, 288), (288, 289, 291, 290), (290, 291, 293, 292), (292, 293, 295, 294), (294, 295, 297, 296), (296, 297, 299, 298), (298, 299, 301, 300), (300, 301, 303, 302), (302, 303, 305, 304), (304, 305, 307, 306), (306, 307, 309, 308), (308, 309, 311, 310), (310, 311, 313, 312), (312, 313, 315, 314), (314, 315, 317, 316), (316, 317, 319, 318), (318, 319, 321, 320), (320, 321, 323, 322), (322, 323, 325, 324), (324, 325, 327, 326), (326, 327, 329, 328), (328, 329, 331, 330), (330, 331, 333, 332), (275, 273, 335, 333, 331, 329, 327, 325, 323, 321, 319, 317, 315, 313, 311, 309, 307, 305, 303, 301, 299, 297, 295, 293, 291, 289, 287, 285, 283, 281, 279, 277), (332, 333, 335, 334), (334, 335, 273, 272), (272, 274, 276, 278, 280, 282, 284, 286, 288, 290, 292, 294, 296, 298, 300, 302, 304, 306, 308, 310, 312, 314, 316, 318, 320, 322, 324, 326, 328, 330, 332, 334), (336, 338, 339, 337), (338, 340, 341, 339), (340, 342, 343, 341), (342, 344, 345, 343), (344, 346, 347, 345), (346, 348, 349, 347), (348, 350, 351, 349), (350, 352, 353, 351), (352, 354, 355, 353), (354, 356, 357, 355), (356, 358, 359, 357), (358, 360, 361, 359), (360, 362, 363, 361), (362, 364, 365, 363), (364, 366, 367, 365), (366, 368, 369, 367), (368, 370, 371, 369), (370, 372, 373, 371), (372, 374, 375, 373), (374, 376, 377, 375), (376, 378, 379, 377), (378, 380, 381, 379), (380, 382, 383, 381), (382, 384, 385, 383), (384, 386, 387, 385), (386, 388, 389, 387), (388, 390, 391, 389), (390, 392, 393, 391), (392, 394, 395, 393), (394, 396, 397, 395), (339, 341, 343, 345, 347, 349, 351, 353, 355, 357, 359, 361, 363, 365, 367, 369, 371, 373, 375, 377, 379, 381, 383, 385, 387, 389, 391, 393, 395, 397, 399, 337), (396, 398, 399, 397), (398, 336, 337, 399), (336, 398, 396, 394, 392, 390, 388, 386, 384, 382, 380, 378, 376, 374, 372, 370, 368, 366, 364, 362, 360, 358, 356, 354, 352, 350, 348, 346, 344, 342, 340, 338), (400, 401, 403, 402), (402, 403, 405, 404), (404, 405, 407, 406), (406, 407, 409, 408), (408, 409, 411, 410), (410, 411, 413, 412), (412, 413, 415, 414), (414, 415, 417, 416), (416, 417, 419, 418), (418, 419, 421, 420), (420, 421, 423, 422), (422, 423, 425, 424), (424, 425, 427, 426), (426, 427, 429, 428), (428, 429, 431, 430), (430, 431, 433, 432), (432, 433, 435, 434), (434, 435, 437, 436), (436, 437, 439, 438), (438, 439, 441, 440), (440, 441, 443, 442), (442, 443, 445, 444), (444, 445, 447, 446), (446, 447, 449, 448), (448, 449, 451, 450), (450, 451, 453, 452), (452, 453, 455, 454), (454, 455, 457, 456), (456, 457, 459, 458), (458, 459, 461, 460), (403, 401, 463, 461, 459, 457, 455, 453, 451, 449, 447, 445, 443, 441, 439, 437, 435, 433, 431, 429, 427, 425, 423, 421, 419, 417, 415, 413, 411, 409, 407, 405), (460, 461, 463, 462), (462, 463, 401, 400), (400, 402, 404, 406, 408, 410, 412, 414, 416, 418, 420, 422, 424, 426, 428, 430, 432, 434, 436, 438, 440, 442, 444, 446, 448, 450, 452, 454, 456, 458, 460, 462), (464, 465, 467, 466), (466, 467, 471, 470), (470, 471, 469, 468), (468, 469, 465, 464), (466, 470, 468, 464), (471, 467, 465, 469), (472, 474, 475, 473), (474, 478, 479, 475), (478, 476, 477, 479), (476, 472, 473, 477), (474, 472, 476, 478), (479, 477, 473, 475), (480, 482, 483, 481), (482, 486, 487, 483), (486, 484, 485, 487), (484, 480, 481, 485), (482, 480, 484, 486), (487, 485, 481, 483), (488, 489, 491, 490), (490, 491, 495, 494), (494, 495, 493, 492), (492, 493, 489, 488), (490, 494, 492, 488), (495, 491, 489, 493), (496, 498, 499, 497), (498, 502, 503, 499), (502, 500, 501, 503), (500, 496, 497, 501), (498, 496, 500, 502), (503, 501, 497, 499), (504, 505, 507, 506), (506, 507, 511, 510), (510, 511, 509, 508), (508, 509, 505, 504), (506, 510, 508, 504), (511, 507, 505, 509), (512, 513, 515, 514), (514, 515, 519, 518), (518, 519, 517, 516), (516, 517, 513, 512), (514, 518, 516, 512), (519, 515, 513, 517), (520, 522, 523, 521), (522, 526, 527, 523), (526, 524, 525, 527), (524, 520, 521, 525), (522, 520, 524, 526), (527, 525, 521, 523), (528, 529, 531, 530), (530, 531, 535, 534), (534, 535, 533, 532), (532, 533, 529, 528), (530, 534, 532, 528), (535, 531, 529, 533), (536, 537, 539, 538), (538, 539, 543, 542), (542, 543, 541, 540), (540, 541, 537, 536), (538, 542, 540, 536), (543, 539, 537, 541), (544, 545, 547, 546), (546, 547, 551, 550), (550, 551, 549, 548), (548, 549, 545, 544), (546, 550, 548, 544), (551, 547, 545, 549), (552, 560, 561, 554), (554, 561, 562, 558), (558, 562, 563, 556), (556, 563, 560, 552), (554, 558, 556, 552), (557, 559, 567, 566), (553, 555, 561, 560), (555, 559, 562, 561), (559, 557, 563, 562), (557, 553, 560, 563), (567, 565, 564, 566), (555, 553, 564, 565), (553, 557, 566, 564), (559, 555, 565, 567), (568, 569, 571, 570), (570, 571, 575, 574), (574, 575, 573, 572), (572, 573, 569, 568), (570, 574, 572, 568), (575, 571, 569, 573)])
me_cube_003.polygons.foreach_set('material_index', [0, 0, 0, 0, 0, 0, 0, 0, 0, 0, 0, 0, 0, 0, 0, 0, 0, 0, 0, 0, 0, 0, 0, 0, 0, 0, 0, 0, 0, 0, 0, 0, 0, 0, 0, 0, 0, 0, 0, 0, 0, 0, 0, 0, 0, 0, 0, 0, 0, 0, 0, 0, 0, 0, 0, 0, 0, 0, 0, 0, 0, 0, 0, 0, 0, 0, 0, 0, 0, 0, 0, 0, 0, 0, 0, 0, 0, 0, 0, 0, 0, 0, 0, 0, 0, 0, 0, 0, 0, 0, 0, 0, 0, 0, 0, 0, 0, 0, 0, 0, 0, 0, 0, 0, 0, 0, 0, 0, 0, 0, 0, 0, 0, 0, 0, 0, 0, 0, 0, 0, 0, 0, 0, 0, 0, 0, 0, 0, 0, 0, 0, 0, 0, 0, 0, 0, 0, 0, 0, 0, 0, 0, 0, 0, 0, 0, 0, 0, 0, 0, 0, 0, 0, 0, 0, 0, 0, 0, 0, 0, 0, 0, 0, 0, 0, 0, 0, 0, 0, 0, 0, 0, 0, 0, 0, 0, 0, 0, 0, 0, 0, 0, 0, 0, 0, 0, 0, 0, 0, 0, 0, 0, 0, 0, 0, 0, 0, 0, 0, 0, 0, 0, 0, 0, 0, 0, 0, 0, 0, 0, 0, 0, 0, 0, 0, 0, 0, 0, 0, 0, 0, 0, 0, 0, 0, 0, 0, 0, 0, 0, 0, 0, 0, 0, 0, 0, 0, 0, 0, 0, 0, 0, 0, 0, 0, 0, 0, 0, 0, 0, 0, 0, 0, 0, 0, 0, 0, 0, 0, 0, 0, 0, 0, 0, 0, 0, 0, 0, 0, 0, 0, 0, 0, 0, 0, 0, 0, 0, 0, 0, 0, 0, 0, 0, 0, 0, 0, 0, 0, 0, 0, 0, 0, 0, 0, 0, 0, 0, 0, 0, 0, 0, 0, 0, 0, 0, 0, 0, 0, 0, 0, 0, 0, 0, 0, 0, 0, 0, 0, 0, 0, 0, 0, 0, 0, 0, 0, 0, 0, 0, 1, 1, 1, 1, 1, 1, 1, 1, 1, 1, 1, 1, 1, 1, 1, 1, 1, 1, 1, 1])
_uv = me_cube_003.uv_layers.new(name='UVMap')
_uv.uv.foreach_set('vector', [0.375, 0.0, 0.625, 0.0, 0.625, 0.25, 0.375, 0.25, 0.375, 0.25, 0.625, 0.25, 0.625, 0.5, 0.375, 0.5, 0.375, 0.5, 0.625, 0.5, 0.625, 0.75, 0.375, 0.75, 0.375, 0.75, 0.625, 0.75, 0.625, 1.0, 0.375, 1.0, 0.125, 0.5, 0.375, 0.5, 0.375, 0.75, 0.125, 0.75, 0.625, 0.5, 0.875, 0.5, 0.875, 0.75, 0.625, 0.75, 1.0, 0.5, 1.0, 1.0, 0.9688, 1.0, 0.9688, 0.5, 0.9688, 0.5, 0.9688, 1.0, 0.9375, 1.0, 0.9375, 0.5, 0.9375, 0.5, 0.9375, 1.0, 0.9062, 1.0, 0.9062, 0.5, 0.9062, 0.5, 0.9062, 1.0, 0.875, 1.0, 0.875, 0.5, 0.875, 0.5, 0.875, 1.0, 0.8438, 1.0, 0.8438, 0.5, 0.8438, 0.5, 0.8438, 1.0, 0.8125, 1.0, 0.8125, 0.5, 0.8125, 0.5, 0.8125, 1.0, 0.7812, 1.0, 0.7812, 0.5, 0.7812, 0.5, 0.7812, 1.0, 0.75, 1.0, 0.75, 0.5, 0.75, 0.5, 0.75, 1.0, 0.7188, 1.0, 0.7188, 0.5, 0.7188, 0.5, 0.7188, 1.0, 0.6875, 1.0, 0.6875, 0.5, 0.6875, 0.5, 0.6875, 1.0, 0.6562, 1.0, 0.6562, 0.5, 0.6562, 0.5, 0.6562, 1.0, 0.625, 1.0, 0.625, 0.5, 0.625, 0.5, 0.625, 1.0, 0.5938, 1.0, 0.5938, 0.5, 0.5938, 0.5, 0.5938, 1.0, 0.5625, 1.0, 0.5625, 0.5, 0.5625, 0.5, 0.5625, 1.0, 0.5312, 1.0, 0.5312, 0.5, 0.5312, 0.5, 0.5312, 1.0, 0.5, 1.0, 0.5, 0.5, 0.5, 0.5, 0.5, 1.0, 0.4688, 1.0, 0.4688, 0.5, 0.4688, 0.5, 0.4688, 1.0, 0.4375, 1.0, 0.4375, 0.5, 0.4375, 0.5, 0.4375, 1.0, 0.4062, 1.0, 0.4062, 0.5, 0.4062, 0.5, 0.4062, 1.0, 0.375, 1.0, 0.375, 0.5, 0.375, 0.5, 0.375, 1.0, 0.3438, 1.0, 0.3438, 0.5, 0.3438, 0.5, 0.3438, 1.0, 0.3125, 1.0, 0.3125, 0.5, 0.3125, 0.5, 0.3125, 1.0, 0.2812, 1.0, 0.2812, 0.5, 0.2812, 0.5, 0.2812, 1.0, 0.25, 1.0, 0.25, 0.5, 0.25, 0.5, 0.25, 1.0, 0.2188, 1.0, 0.2188, 0.5, 0.2188, 0.5, 0.2188, 1.0, 0.1875, 1.0, 0.1875, 0.5, 0.1875, 0.5, 0.1875, 1.0, 0.1562, 1.0, 0.1562, 0.5, 0.1562, 0.5, 0.1562, 1.0, 0.125, 1.0, 0.125, 0.5, 0.125, 0.5, 0.125, 1.0, 0.09375, 1.0, 0.09375, 0.5, 0.09375, 0.5, 0.09375, 1.0, 0.0625, 1.0, 0.0625, 0.5, 0.2968, 0.4854, 0.25, 0.49, 0.2032, 0.4854, 0.1582, 0.4717, 0.1167, 0.4496, 0.08029, 0.4197, 0.05045, 0.3833, 0.02827, 0.3418, 0.01461, 0.2968, 0.01, 0.25, 0.01461, 0.2032, 0.02827, 0.1582, 0.05045, 0.1167, 0.08029, 0.08029, 0.1167, 0.05045, 0.1582, 0.02827, 0.2032, 0.01461, 0.25, 0.01, 0.2968, 0.01461, 0.3418, 0.02827, 0.3833, 0.05045, 0.4197, 0.08029, 0.4496, 0.1167, 0.4717, 0.1582, 0.4854, 0.2032, 0.49, 0.25, 0.4854, 0.2968, 0.4717, 0.3418, 0.4496, 0.3833, 0.4197, 0.4197, 0.3833, 0.4496, 0.3418, 0.4717, 0.0625, 0.5, 0.0625, 1.0, 0.03125, 1.0, 0.03125, 0.5, 0.03125, 0.5, 0.03125, 1.0, 0.0, 1.0, 0.0, 0.5, 0.75, 0.49, 0.7968, 0.4854, 0.8418, 0.4717, 0.8833, 0.4496, 0.9197, 0.4197, 0.9496, 0.3833, 0.9717, 0.3418, 0.9854, 0.2968, 0.99, 0.25, 0.9854, 0.2032, 0.9717, 0.1582, 0.9496, 0.1167, 0.9197, 0.08029, 0.8833, 0.05045, 0.8418, 0.02827, 0.7968, 0.01461, 0.75, 0.01, 0.7032, 0.01461, 0.6582, 0.02827, 0.6167, 0.05045, 0.5803, 0.08029, 0.5504, 0.1167, 0.5283, 0.1582, 0.5146, 0.2032, 0.51, 0.25, 0.5146, 0.2968, 0.5283, 0.3418, 0.5504, 0.3833, 0.5803, 0.4197, 0.6167, 0.4496, 0.6582, 0.4717, 0.7032, 0.4854, 1.0, 0.5, 0.9688, 0.5, 0.9688, 1.0, 1.0, 1.0, 0.9688, 0.5, 0.9375, 0.5, 0.9375, 1.0, 0.9688, 1.0, 0.9375, 0.5, 0.9062, 0.5, 0.9062, 1.0, 0.9375, 1.0, 0.9062, 0.5, 0.875, 0.5, 0.875, 1.0, 0.9062, 1.0, 0.875, 0.5, 0.8438, 0.5, 0.8438, 1.0, 0.875, 1.0, 0.8438, 0.5, 0.8125, 0.5, 0.8125, 1.0, 0.8438, 1.0, 0.8125, 0.5, 0.7812, 0.5, 0.7812, 1.0, 0.8125, 1.0, 0.7812, 0.5, 0.75, 0.5, 0.75, 1.0, 0.7812, 1.0, 0.75, 0.5, 0.7188, 0.5, 0.7188, 1.0, 0.75, 1.0, 0.7188, 0.5, 0.6875, 0.5, 0.6875, 1.0, 0.7188, 1.0, 0.6875, 0.5, 0.6562, 0.5, 0.6562, 1.0, 0.6875, 1.0, 0.6562, 0.5, 0.625, 0.5, 0.625, 1.0, 0.6562, 1.0, 0.625, 0.5, 0.5938, 0.5, 0.5938, 1.0, 0.625, 1.0, 0.5938, 0.5, 0.5625, 0.5, 0.5625, 1.0, 0.5938, 1.0, 0.5625, 0.5, 0.5312, 0.5, 0.5312, 1.0, 0.5625, 1.0, 0.5312, 0.5, 0.5, 0.5, 0.5, 1.0, 0.5312, 1.0, 0.5, 0.5, 0.4688, 0.5, 0.4688, 1.0, 0.5, 1.0, 0.4688, 0.5, 0.4375, 0.5, 0.4375, 1.0, 0.4688, 1.0, 0.4375, 0.5, 0.4062, 0.5, 0.4062, 1.0, 0.4375, 1.0, 0.4062, 0.5, 0.375, 0.5, 0.375, 1.0, 0.4062, 1.0, 0.375, 0.5, 0.3438, 0.5, 0.3438, 1.0, 0.375, 1.0, 0.3438, 0.5, 0.3125, 0.5, 0.3125, 1.0, 0.3438, 1.0, 0.3125, 0.5, 0.2812, 0.5, 0.2812, 1.0, 0.3125, 1.0, 0.2812, 0.5, 0.25, 0.5, 0.25, 1.0, 0.2812, 1.0, 0.25, 0.5, 0.2188, 0.5, 0.2188, 1.0, 0.25, 1.0, 0.2188, 0.5, 0.1875, 0.5, 0.1875, 1.0, 0.2188, 1.0, 0.1875, 0.5, 0.1562, 0.5, 0.1562, 1.0, 0.1875, 1.0, 0.1562, 0.5, 0.125, 0.5, 0.125, 1.0, 0.1562, 1.0, 0.125, 0.5, 0.09375, 0.5, 0.09375, 1.0, 0.125, 1.0, 0.09375, 0.5, 0.0625, 0.5, 0.0625, 1.0, 0.09375, 1.0, 0.2968, 0.4854, 0.3418, 0.4717, 0.3833, 0.4496, 0.4197, 0.4197, 0.4496, 0.3833, 0.4717, 0.3418, 0.4854, 0.2968, 0.49, 0.25, 0.4854, 0.2032, 0.4717, 0.1582, 0.4496, 0.1167, 0.4197, 0.08029, 0.3833, 0.05045, 0.3418, 0.02827, 0.2968, 0.01461, 0.25, 0.01, 0.2032, 0.01461, 0.1582, 0.02827, 0.1167, 0.05045, 0.08029, 0.08029, 0.05045, 0.1167, 0.02827, 0.1582, 0.01461, 0.2032, 0.01, 0.25, 0.01461, 0.2968, 0.02827, 0.3418, 0.05045, 0.3833, 0.08029, 0.4197, 0.1167, 0.4496, 0.1582, 0.4717, 0.2032, 0.4854, 0.25, 0.49, 0.0625, 0.5, 0.03125, 0.5, 0.03125, 1.0, 0.0625, 1.0, 0.03125, 0.5, 0.0, 0.5, 0.0, 1.0, 0.03125, 1.0, 0.75, 0.49, 0.7032, 0.4854, 0.6582, 0.4717, 0.6167, 0.4496, 0.5803, 0.4197, 0.5504, 0.3833, 0.5283, 0.3418, 0.5146, 0.2968, 0.51, 0.25, 0.5146, 0.2032, 0.5283, 0.1582, 0.5504, 0.1167, 0.5803, 0.08029, 0.6167, 0.05045, 0.6582, 0.02827, 0.7032, 0.01461, 0.75, 0.01, 0.7968, 0.01461, 0.8418, 0.02827, 0.8833, 0.05045, 0.9197, 0.08029, 0.9496, 0.1167, 0.9717, 0.1582, 0.9854, 0.2032, 0.99, 0.25, 0.9854, 0.2968, 0.9717, 0.3418, 0.9496, 0.3833, 0.9197, 0.4197, 0.8833, 0.4496, 0.8418, 0.4717, 0.7968, 0.4854, 0.375, 0.0, 0.625, 0.0, 0.625, 0.25, 0.375, 0.25, 0.375, 0.25, 0.625, 0.25, 0.625, 0.5, 0.375, 0.5, 0.375, 0.5, 0.625, 0.5, 0.625, 0.75, 0.375, 0.75, 0.375, 0.75, 0.625, 0.75, 0.625, 1.0, 0.375, 1.0, 0.125, 0.5, 0.375, 0.5, 0.375, 0.75, 0.125, 0.75, 0.625, 0.5, 0.875, 0.5, 0.875, 0.75, 0.625, 0.75, 1.0, 0.5, 1.0, 1.0, 0.9688, 1.0, 0.9688, 0.5, 0.9688, 0.5, 0.9688, 1.0, 0.9375, 1.0, 0.9375, 0.5, 0.9375, 0.5, 0.9375, 1.0, 0.9062, 1.0, 0.9062, 0.5, 0.9062, 0.5, 0.9062, 1.0, 0.875, 1.0, 0.875, 0.5, 0.875, 0.5, 0.875, 1.0, 0.8438, 1.0, 0.8438, 0.5, 0.8438, 0.5, 0.8438, 1.0, 0.8125, 1.0, 0.8125, 0.5, 0.8125, 0.5, 0.8125, 1.0, 0.7812, 1.0, 0.7812, 0.5, 0.7812, 0.5, 0.7812, 1.0, 0.75, 1.0, 0.75, 0.5, 0.75, 0.5, 0.75, 1.0, 0.7188, 1.0, 0.7188, 0.5, 0.7188, 0.5, 0.7188, 1.0, 0.6875, 1.0, 0.6875, 0.5, 0.6875, 0.5, 0.6875, 1.0, 0.6562, 1.0, 0.6562, 0.5, 0.6562, 0.5, 0.6562, 1.0, 0.625, 1.0, 0.625, 0.5, 0.625, 0.5, 0.625, 1.0, 0.5938, 1.0, 0.5938, 0.5, 0.5938, 0.5, 0.5938, 1.0, 0.5625, 1.0, 0.5625, 0.5, 0.5625, 0.5, 0.5625, 1.0, 0.5312, 1.0, 0.5312, 0.5, 0.5312, 0.5, 0.5312, 1.0, 0.5, 1.0, 0.5, 0.5, 0.5, 0.5, 0.5, 1.0, 0.4688, 1.0, 0.4688, 0.5, 0.4688, 0.5, 0.4688, 1.0, 0.4375, 1.0, 0.4375, 0.5, 0.4375, 0.5, 0.4375, 1.0, 0.4062, 1.0, 0.4062, 0.5, 0.4062, 0.5, 0.4062, 1.0, 0.375, 1.0, 0.375, 0.5, 0.375, 0.5, 0.375, 1.0, 0.3438, 1.0, 0.3438, 0.5, 0.3438, 0.5, 0.3438, 1.0, 0.3125, 1.0, 0.3125, 0.5, 0.3125, 0.5, 0.3125, 1.0, 0.2812, 1.0, 0.2812, 0.5, 0.2812, 0.5, 0.2812, 1.0, 0.25, 1.0, 0.25, 0.5, 0.25, 0.5, 0.25, 1.0, 0.2188, 1.0, 0.2188, 0.5, 0.2188, 0.5, 0.2188, 1.0, 0.1875, 1.0, 0.1875, 0.5, 0.1875, 0.5, 0.1875, 1.0, 0.1562, 1.0, 0.1562, 0.5, 0.1562, 0.5, 0.1562, 1.0, 0.125, 1.0, 0.125, 0.5, 0.125, 0.5, 0.125, 1.0, 0.09375, 1.0, 0.09375, 0.5, 0.09375, 0.5, 0.09375, 1.0, 0.0625, 1.0, 0.0625, 0.5, 0.2968, 0.4854, 0.25, 0.49, 0.2032, 0.4854, 0.1582, 0.4717, 0.1167, 0.4496, 0.08029, 0.4197, 0.05045, 0.3833, 0.02827, 0.3418, 0.01461, 0.2968, 0.01, 0.25, 0.01461, 0.2032, 0.02827, 0.1582, 0.05045, 0.1167, 0.08029, 0.08029, 0.1167, 0.05045, 0.1582, 0.02827, 0.2032, 0.01461, 0.25, 0.01, 0.2968, 0.01461, 0.3418, 0.02827, 0.3833, 0.05045, 0.4197, 0.08029, 0.4496, 0.1167, 0.4717, 0.1582, 0.4854, 0.2032, 0.49, 0.25, 0.4854, 0.2968, 0.4717, 0.3418, 0.4496, 0.3833, 0.4197, 0.4197, 0.3833, 0.4496, 0.3418, 0.4717, 0.0625, 0.5, 0.0625, 1.0, 0.03125, 1.0, 0.03125, 0.5, 0.03125, 0.5, 0.03125, 1.0, 0.0, 1.0, 0.0, 0.5, 0.75, 0.49, 0.7968, 0.4854, 0.8418, 0.4717, 0.8833, 0.4496, 0.9197, 0.4197, 0.9496, 0.3833, 0.9717, 0.3418, 0.9854, 0.2968, 0.99, 0.25, 0.9854, 0.2032, 0.9717, 0.1582, 0.9496, 0.1167, 0.9197, 0.08029, 0.8833, 0.05045, 0.8418, 0.02827, 0.7968, 0.01461, 0.75, 0.01, 0.7032, 0.01461, 0.6582, 0.02827, 0.6167, 0.05045, 0.5803, 0.08029, 0.5504, 0.1167, 0.5283, 0.1582, 0.5146, 0.2032, 0.51, 0.25, 0.5146, 0.2968, 0.5283, 0.3418, 0.5504, 0.3833, 0.5803, 0.4197, 0.6167, 0.4496, 0.6582, 0.4717, 0.7032, 0.4854, 0.375, 0.0, 0.625, 0.0, 0.625, 0.25, 0.375, 0.25, 0.375, 0.25, 0.625, 0.25, 0.625, 0.5, 0.375, 0.5, 0.375, 0.5, 0.625, 0.5, 0.625, 0.75, 0.375, 0.75, 0.375, 0.75, 0.625, 0.75, 0.625, 1.0, 0.375, 1.0, 0.125, 0.5, 0.375, 0.5, 0.375, 0.75, 0.125, 0.75, 0.625, 0.5, 0.875, 0.5, 0.875, 0.75, 0.625, 0.75, 0.5198, 0.0, 0.5198, 0.25, 0.7698, 0.25, 0.7698, 0.0, 0.5198, 0.25, 0.5198, 0.5, 0.7698, 0.5, 0.7698, 0.25, 0.5198, 0.5, 0.5198, 0.75, 0.7698, 0.75, 0.7698, 0.5, 0.5198, 0.75, 0.5198, 1.0, 0.7698, 1.0, 0.7698, 0.75, 0.2698, 0.5, 0.2698, 0.75, 0.5198, 0.75, 0.5198, 0.5, 0.7698, 0.5, 0.7698, 0.75, 1.02, 0.75, 1.02, 0.5, 0.5198, 0.0, 0.5198, 0.25, 0.7698, 0.25, 0.7698, 0.0, 0.5198, 0.25, 0.5198, 0.5, 0.7698, 0.5, 0.7698, 0.25, 0.5198, 0.5, 0.5198, 0.75, 0.7698, 0.75, 0.7698, 0.5, 0.5198, 0.75, 0.5198, 1.0, 0.7698, 1.0, 0.7698, 0.75, 0.2698, 0.5, 0.2698, 0.75, 0.5198, 0.75, 0.5198, 0.5, 0.7698, 0.5, 0.7698, 0.75, 1.02, 0.75, 1.02, 0.5, 0.6646, 0.0, 0.9146, 0.0, 0.9146, 0.25, 0.6646, 0.25, 0.6646, 0.25, 0.9146, 0.25, 0.9146, 0.5, 0.6646, 0.5, 0.6646, 0.5, 0.9146, 0.5, 0.9146, 0.75, 0.6646, 0.75, 0.6646, 0.75, 0.9146, 0.75, 0.9146, 1.0, 0.6646, 1.0, 0.4146, 0.5, 0.6646, 0.5, 0.6646, 0.75, 0.4146, 0.75, 0.9146, 0.5, 1.165, 0.5, 1.165, 0.75, 0.9146, 0.75, 0.375, 0.0, 0.375, 0.25, 0.625, 0.25, 0.625, 0.0, 0.375, 0.25, 0.375, 0.5, 0.625, 0.5, 0.625, 0.25, 0.375, 0.5, 0.375, 0.75, 0.625, 0.75, 0.625, 0.5, 0.375, 0.75, 0.375, 1.0, 0.625, 1.0, 0.625, 0.75, 0.125, 0.5, 0.125, 0.75, 0.375, 0.75, 0.375, 0.5, 0.625, 0.5, 0.625, 0.75, 0.875, 0.75, 0.875, 0.5, 0.5198, 0.0, 0.7698, 0.0, 0.7698, 0.25, 0.5198, 0.25, 0.5198, 0.25, 0.7698, 0.25, 0.7698, 0.5, 0.5198, 0.5, 0.5198, 0.5, 0.7698, 0.5, 0.7698, 0.75, 0.5198, 0.75, 0.5198, 0.75, 0.7698, 0.75, 0.7698, 1.0, 0.5198, 1.0, 0.2698, 0.5, 0.5198, 0.5, 0.5198, 0.75, 0.2698, 0.75, 0.7698, 0.5, 1.02, 0.5, 1.02, 0.75, 0.7698, 0.75, 0.5198, 0.0, 0.7698, 0.0, 0.7698, 0.25, 0.5198, 0.25, 0.5198, 0.25, 0.7698, 0.25, 0.7698, 0.5, 0.5198, 0.5, 0.5198, 0.5, 0.7698, 0.5, 0.7698, 0.75, 0.5198, 0.75, 0.5198, 0.75, 0.7698, 0.75, 0.7698, 1.0, 0.5198, 1.0, 0.2698, 0.5, 0.5198, 0.5, 0.5198, 0.75, 0.2698, 0.75, 0.7698, 0.5, 1.02, 0.5, 1.02, 0.75, 0.7698, 0.75, 0.6646, 0.0, 0.6646, 0.25, 0.9146, 0.25, 0.9146, 0.0, 0.6646, 0.25, 0.6646, 0.5, 0.9146, 0.5, 0.9146, 0.25, 0.6646, 0.5, 0.6646, 0.75, 0.9146, 0.75, 0.9146, 0.5, 0.6646, 0.75, 0.6646, 1.0, 0.9146, 1.0, 0.9146, 0.75, 0.4146, 0.5, 0.4146, 0.75, 0.6646, 0.75, 0.6646, 0.5, 0.9146, 0.5, 0.9146, 0.75, 1.165, 0.75, 1.165, 0.5, 1.0, 0.5, 1.0, 1.0, 0.9688, 1.0, 0.9688, 0.5, 0.9688, 0.5, 0.9688, 1.0, 0.9375, 1.0, 0.9375, 0.5, 0.9375, 0.5, 0.9375, 1.0, 0.9062, 1.0, 0.9062, 0.5, 0.9062, 0.5, 0.9062, 1.0, 0.875, 1.0, 0.875, 0.5, 0.875, 0.5, 0.875, 1.0, 0.8438, 1.0, 0.8438, 0.5, 0.8438, 0.5, 0.8438, 1.0, 0.8125, 1.0, 0.8125, 0.5, 0.8125, 0.5, 0.8125, 1.0, 0.7812, 1.0, 0.7812, 0.5, 0.7812, 0.5, 0.7812, 1.0, 0.75, 1.0, 0.75, 0.5, 0.75, 0.5, 0.75, 1.0, 0.7188, 1.0, 0.7188, 0.5, 0.7188, 0.5, 0.7188, 1.0, 0.6875, 1.0, 0.6875, 0.5, 0.6875, 0.5, 0.6875, 1.0, 0.6562, 1.0, 0.6562, 0.5, 0.6562, 0.5, 0.6562, 1.0, 0.625, 1.0, 0.625, 0.5, 0.625, 0.5, 0.625, 1.0, 0.5938, 1.0, 0.5938, 0.5, 0.5938, 0.5, 0.5938, 1.0, 0.5625, 1.0, 0.5625, 0.5, 0.5625, 0.5, 0.5625, 1.0, 0.5312, 1.0, 0.5312, 0.5, 0.5312, 0.5, 0.5312, 1.0, 0.5, 1.0, 0.5, 0.5, 0.5, 0.5, 0.5, 1.0, 0.4688, 1.0, 0.4688, 0.5, 0.4688, 0.5, 0.4688, 1.0, 0.4375, 1.0, 0.4375, 0.5, 0.4375, 0.5, 0.4375, 1.0, 0.4062, 1.0, 0.4062, 0.5, 0.4062, 0.5, 0.4062, 1.0, 0.375, 1.0, 0.375, 0.5, 0.375, 0.5, 0.375, 1.0, 0.3438, 1.0, 0.3438, 0.5, 0.3438, 0.5, 0.3438, 1.0, 0.3125, 1.0, 0.3125, 0.5, 0.3125, 0.5, 0.3125, 1.0, 0.2812, 1.0, 0.2812, 0.5, 0.2812, 0.5, 0.2812, 1.0, 0.25, 1.0, 0.25, 0.5, 0.25, 0.5, 0.25, 1.0, 0.2188, 1.0, 0.2188, 0.5, 0.2188, 0.5, 0.2188, 1.0, 0.1875, 1.0, 0.1875, 0.5, 0.1875, 0.5, 0.1875, 1.0, 0.1562, 1.0, 0.1562, 0.5, 0.1562, 0.5, 0.1562, 1.0, 0.125, 1.0, 0.125, 0.5, 0.125, 0.5, 0.125, 1.0, 0.09375, 1.0, 0.09375, 0.5, 0.09375, 0.5, 0.09375, 1.0, 0.0625, 1.0, 0.0625, 0.5, 0.2968, 0.4854, 0.25, 0.49, 0.2032, 0.4854, 0.1582, 0.4717, 0.1167, 0.4496, 0.08029, 0.4197, 0.05045, 0.3833, 0.02827, 0.3418, 0.01461, 0.2968, 0.01, 0.25, 0.01461, 0.2032, 0.02827, 0.1582, 0.05045, 0.1167, 0.08029, 0.08029, 0.1167, 0.05045, 0.1582, 0.02827, 0.2032, 0.01461, 0.25, 0.01, 0.2968, 0.01461, 0.3418, 0.02827, 0.3833, 0.05045, 0.4197, 0.08029, 0.4496, 0.1167, 0.4717, 0.1582, 0.4854, 0.2032, 0.49, 0.25, 0.4854, 0.2968, 0.4717, 0.3418, 0.4496, 0.3833, 0.4197, 0.4197, 0.3833, 0.4496, 0.3418, 0.4717, 0.0625, 0.5, 0.0625, 1.0, 0.03125, 1.0, 0.03125, 0.5, 0.03125, 0.5, 0.03125, 1.0, 0.0, 1.0, 0.0, 0.5, 0.75, 0.49, 0.7968, 0.4854, 0.8418, 0.4717, 0.8833, 0.4496, 0.9197, 0.4197, 0.9496, 0.3833, 0.9717, 0.3418, 0.9854, 0.2968, 0.99, 0.25, 0.9854, 0.2032, 0.9717, 0.1582, 0.9496, 0.1167, 0.9197, 0.08029, 0.8833, 0.05045, 0.8418, 0.02827, 0.7968, 0.01461, 0.75, 0.01, 0.7032, 0.01461, 0.6582, 0.02827, 0.6167, 0.05045, 0.5803, 0.08029, 0.5504, 0.1167, 0.5283, 0.1582, 0.5146, 0.2032, 0.51, 0.25, 0.5146, 0.2968, 0.5283, 0.3418, 0.5504, 0.3833, 0.5803, 0.4197, 0.6167, 0.4496, 0.6582, 0.4717, 0.7032, 0.4854, 1.0, 0.5, 0.9688, 0.5, 0.9688, 1.0, 1.0, 1.0, 0.9688, 0.5, 0.9375, 0.5, 0.9375, 1.0, 0.9688, 1.0, 0.9375, 0.5, 0.9062, 0.5, 0.9062, 1.0, 0.9375, 1.0, 0.9062, 0.5, 0.875, 0.5, 0.875, 1.0, 0.9062, 1.0, 0.875, 0.5, 0.8438, 0.5, 0.8438, 1.0, 0.875, 1.0, 0.8438, 0.5, 0.8125, 0.5, 0.8125, 1.0, 0.8438, 1.0, 0.8125, 0.5, 0.7812, 0.5, 0.7812, 1.0, 0.8125, 1.0, 0.7812, 0.5, 0.75, 0.5, 0.75, 1.0, 0.7812, 1.0, 0.75, 0.5, 0.7188, 0.5, 0.7188, 1.0, 0.75, 1.0, 0.7188, 0.5, 0.6875, 0.5, 0.6875, 1.0, 0.7188, 1.0, 0.6875, 0.5, 0.6562, 0.5, 0.6562, 1.0, 0.6875, 1.0, 0.6562, 0.5, 0.625, 0.5, 0.625, 1.0, 0.6562, 1.0, 0.625, 0.5, 0.5938, 0.5, 0.5938, 1.0, 0.625, 1.0, 0.5938, 0.5, 0.5625, 0.5, 0.5625, 1.0, 0.5938, 1.0, 0.5625, 0.5, 0.5312, 0.5, 0.5312, 1.0, 0.5625, 1.0, 0.5312, 0.5, 0.5, 0.5, 0.5, 1.0, 0.5312, 1.0, 0.5, 0.5, 0.4688, 0.5, 0.4688, 1.0, 0.5, 1.0, 0.4688, 0.5, 0.4375, 0.5, 0.4375, 1.0, 0.4688, 1.0, 0.4375, 0.5, 0.4062, 0.5, 0.4062, 1.0, 0.4375, 1.0, 0.4062, 0.5, 0.375, 0.5, 0.375, 1.0, 0.4062, 1.0, 0.375, 0.5, 0.3438, 0.5, 0.3438, 1.0, 0.375, 1.0, 0.3438, 0.5, 0.3125, 0.5, 0.3125, 1.0, 0.3438, 1.0, 0.3125, 0.5, 0.2812, 0.5, 0.2812, 1.0, 0.3125, 1.0, 0.2812, 0.5, 0.25, 0.5, 0.25, 1.0, 0.2812, 1.0, 0.25, 0.5, 0.2188, 0.5, 0.2188, 1.0, 0.25, 1.0, 0.2188, 0.5, 0.1875, 0.5, 0.1875, 1.0, 0.2188, 1.0, 0.1875, 0.5, 0.1562, 0.5, 0.1562, 1.0, 0.1875, 1.0, 0.1562, 0.5, 0.125, 0.5, 0.125, 1.0, 0.1562, 1.0, 0.125, 0.5, 0.09375, 0.5, 0.09375, 1.0, 0.125, 1.0, 0.09375, 0.5, 0.0625, 0.5, 0.0625, 1.0, 0.09375, 1.0, 0.2968, 0.4854, 0.3418, 0.4717, 0.3833, 0.4496, 0.4197, 0.4197, 0.4496, 0.3833, 0.4717, 0.3418, 0.4854, 0.2968, 0.49, 0.25, 0.4854, 0.2032, 0.4717, 0.1582, 0.4496, 0.1167, 0.4197, 0.08029, 0.3833, 0.05045, 0.3418, 0.02827, 0.2968, 0.01461, 0.25, 0.01, 0.2032, 0.01461, 0.1582, 0.02827, 0.1167, 0.05045, 0.08029, 0.08029, 0.05045, 0.1167, 0.02827, 0.1582, 0.01461, 0.2032, 0.01, 0.25, 0.01461, 0.2968, 0.02827, 0.3418, 0.05045, 0.3833, 0.08029, 0.4197, 0.1167, 0.4496, 0.1582, 0.4717, 0.2032, 0.4854, 0.25, 0.49, 0.0625, 0.5, 0.03125, 0.5, 0.03125, 1.0, 0.0625, 1.0, 0.03125, 0.5, 0.0, 0.5, 0.0, 1.0, 0.03125, 1.0, 0.75, 0.49, 0.7032, 0.4854, 0.6582, 0.4717, 0.6167, 0.4496, 0.5803, 0.4197, 0.5504, 0.3833, 0.5283, 0.3418, 0.5146, 0.2968, 0.51, 0.25, 0.5146, 0.2032, 0.5283, 0.1582, 0.5504, 0.1167, 0.5803, 0.08029, 0.6167, 0.05045, 0.6582, 0.02827, 0.7032, 0.01461, 0.75, 0.01, 0.7968, 0.01461, 0.8418, 0.02827, 0.8833, 0.05045, 0.9197, 0.08029, 0.9496, 0.1167, 0.9717, 0.1582, 0.9854, 0.2032, 0.99, 0.25, 0.9854, 0.2968, 0.9717, 0.3418, 0.9496, 0.3833, 0.9197, 0.4197, 0.8833, 0.4496, 0.8418, 0.4717, 0.7968, 0.4854, 1.0, 0.5, 1.0, 1.0, 0.9688, 1.0, 0.9688, 0.5, 0.9688, 0.5, 0.9688, 1.0, 0.9375, 1.0, 0.9375, 0.5, 0.9375, 0.5, 0.9375, 1.0, 0.9062, 1.0, 0.9062, 0.5, 0.9062, 0.5, 0.9062, 1.0, 0.875, 1.0, 0.875, 0.5, 0.875, 0.5, 0.875, 1.0, 0.8438, 1.0, 0.8438, 0.5, 0.8438, 0.5, 0.8438, 1.0, 0.8125, 1.0, 0.8125, 0.5, 0.8125, 0.5, 0.8125, 1.0, 0.7812, 1.0, 0.7812, 0.5, 0.7812, 0.5, 0.7812, 1.0, 0.75, 1.0, 0.75, 0.5, 0.75, 0.5, 0.75, 1.0, 0.7188, 1.0, 0.7188, 0.5, 0.7188, 0.5, 0.7188, 1.0, 0.6875, 1.0, 0.6875, 0.5, 0.6875, 0.5, 0.6875, 1.0, 0.6562, 1.0, 0.6562, 0.5, 0.6562, 0.5, 0.6562, 1.0, 0.625, 1.0, 0.625, 0.5, 0.625, 0.5, 0.625, 1.0, 0.5938, 1.0, 0.5938, 0.5, 0.5938, 0.5, 0.5938, 1.0, 0.5625, 1.0, 0.5625, 0.5, 0.5625, 0.5, 0.5625, 1.0, 0.5312, 1.0, 0.5312, 0.5, 0.5312, 0.5, 0.5312, 1.0, 0.5, 1.0, 0.5, 0.5, 0.5, 0.5, 0.5, 1.0, 0.4688, 1.0, 0.4688, 0.5, 0.4688, 0.5, 0.4688, 1.0, 0.4375, 1.0, 0.4375, 0.5, 0.4375, 0.5, 0.4375, 1.0, 0.4062, 1.0, 0.4062, 0.5, 0.4062, 0.5, 0.4062, 1.0, 0.375, 1.0, 0.375, 0.5, 0.375, 0.5, 0.375, 1.0, 0.3438, 1.0, 0.3438, 0.5, 0.3438, 0.5, 0.3438, 1.0, 0.3125, 1.0, 0.3125, 0.5, 0.3125, 0.5, 0.3125, 1.0, 0.2812, 1.0, 0.2812, 0.5, 0.2812, 0.5, 0.2812, 1.0, 0.25, 1.0, 0.25, 0.5, 0.25, 0.5, 0.25, 1.0, 0.2188, 1.0, 0.2188, 0.5, 0.2188, 0.5, 0.2188, 1.0, 0.1875, 1.0, 0.1875, 0.5, 0.1875, 0.5, 0.1875, 1.0, 0.1562, 1.0, 0.1562, 0.5, 0.1562, 0.5, 0.1562, 1.0, 0.125, 1.0, 0.125, 0.5, 0.125, 0.5, 0.125, 1.0, 0.09375, 1.0, 0.09375, 0.5, 0.09375, 0.5, 0.09375, 1.0, 0.0625, 1.0, 0.0625, 0.5, 0.2968, 0.4854, 0.25, 0.49, 0.2032, 0.4854, 0.1582, 0.4717, 0.1167, 0.4496, 0.08029, 0.4197, 0.05045, 0.3833, 0.02827, 0.3418, 0.01461, 0.2968, 0.01, 0.25, 0.01461, 0.2032, 0.02827, 0.1582, 0.05045, 0.1167, 0.08029, 0.08029, 0.1167, 0.05045, 0.1582, 0.02827, 0.2032, 0.01461, 0.25, 0.01, 0.2968, 0.01461, 0.3418, 0.02827, 0.3833, 0.05045, 0.4197, 0.08029, 0.4496, 0.1167, 0.4717, 0.1582, 0.4854, 0.2032, 0.49, 0.25, 0.4854, 0.2968, 0.4717, 0.3418, 0.4496, 0.3833, 0.4197, 0.4197, 0.3833, 0.4496, 0.3418, 0.4717, 0.0625, 0.5, 0.0625, 1.0, 0.03125, 1.0, 0.03125, 0.5, 0.03125, 0.5, 0.03125, 1.0, 0.0, 1.0, 0.0, 0.5, 0.75, 0.49, 0.7968, 0.4854, 0.8418, 0.4717, 0.8833, 0.4496, 0.9197, 0.4197, 0.9496, 0.3833, 0.9717, 0.3418, 0.9854, 0.2968, 0.99, 0.25, 0.9854, 0.2032, 0.9717, 0.1582, 0.9496, 0.1167, 0.9197, 0.08029, 0.8833, 0.05045, 0.8418, 0.02827, 0.7968, 0.01461, 0.75, 0.01, 0.7032, 0.01461, 0.6582, 0.02827, 0.6167, 0.05045, 0.5803, 0.08029, 0.5504, 0.1167, 0.5283, 0.1582, 0.5146, 0.2032, 0.51, 0.25, 0.5146, 0.2968, 0.5283, 0.3418, 0.5504, 0.3833, 0.5803, 0.4197, 0.6167, 0.4496, 0.6582, 0.4717, 0.7032, 0.4854, 0.375, 0.0, 0.625, 0.0, 0.625, 0.25, 0.375, 0.25, 0.375, 0.25, 0.625, 0.25, 0.625, 0.5, 0.375, 0.5, 0.375, 0.5, 0.625, 0.5, 0.625, 0.75, 0.375, 0.75, 0.375, 0.75, 0.625, 0.75, 0.625, 1.0, 0.375, 1.0, 0.125, 0.5, 0.375, 0.5, 0.375, 0.75, 0.125, 0.75, 0.625, 0.5, 0.875, 0.5, 0.875, 0.75, 0.625, 0.75, 0.5198, 0.0, 0.5198, 0.25, 0.7698, 0.25, 0.7698, 0.0, 0.5198, 0.25, 0.5198, 0.5, 0.7698, 0.5, 0.7698, 0.25, 0.5198, 0.5, 0.5198, 0.75, 0.7698, 0.75, 0.7698, 0.5, 0.5198, 0.75, 0.5198, 1.0, 0.7698, 1.0, 0.7698, 0.75, 0.2698, 0.5, 0.2698, 0.75, 0.5198, 0.75, 0.5198, 0.5, 0.7698, 0.5, 0.7698, 0.75, 1.02, 0.75, 1.02, 0.5, 0.5198, 0.0, 0.5198, 0.25, 0.7698, 0.25, 0.7698, 0.0, 0.5198, 0.25, 0.5198, 0.5, 0.7698, 0.5, 0.7698, 0.25, 0.5198, 0.5, 0.5198, 0.75, 0.7698, 0.75, 0.7698, 0.5, 0.5198, 0.75, 0.5198, 1.0, 0.7698, 1.0, 0.7698, 0.75, 0.2698, 0.5, 0.2698, 0.75, 0.5198, 0.75, 0.5198, 0.5, 0.7698, 0.5, 0.7698, 0.75, 1.02, 0.75, 1.02, 0.5, 0.6646, 0.0, 0.9146, 0.0, 0.9146, 0.25, 0.6646, 0.25, 0.6646, 0.25, 0.9146, 0.25, 0.9146, 0.5, 0.6646, 0.5, 0.6646, 0.5, 0.9146, 0.5, 0.9146, 0.75, 0.6646, 0.75, 0.6646, 0.75, 0.9146, 0.75, 0.9146, 1.0, 0.6646, 1.0, 0.4146, 0.5, 0.6646, 0.5, 0.6646, 0.75, 0.4146, 0.75, 0.9146, 0.5, 1.165, 0.5, 1.165, 0.75, 0.9146, 0.75, 0.375, 0.0, 0.375, 0.25, 0.625, 0.25, 0.625, 0.0, 0.375, 0.25, 0.375, 0.5, 0.625, 0.5, 0.625, 0.25, 0.375, 0.5, 0.375, 0.75, 0.625, 0.75, 0.625, 0.5, 0.375, 0.75, 0.375, 1.0, 0.625, 1.0, 0.625, 0.75, 0.125, 0.5, 0.125, 0.75, 0.375, 0.75, 0.375, 0.5, 0.625, 0.5, 0.625, 0.75, 0.875, 0.75, 0.875, 0.5, 0.5198, 0.0, 0.7698, 0.0, 0.7698, 0.25, 0.5198, 0.25, 0.5198, 0.25, 0.7698, 0.25, 0.7698, 0.5, 0.5198, 0.5, 0.5198, 0.5, 0.7698, 0.5, 0.7698, 0.75, 0.5198, 0.75, 0.5198, 0.75, 0.7698, 0.75, 0.7698, 1.0, 0.5198, 1.0, 0.2698, 0.5, 0.5198, 0.5, 0.5198, 0.75, 0.2698, 0.75, 0.7698, 0.5, 1.02, 0.5, 1.02, 0.75, 0.7698, 0.75, 0.5198, 0.0, 0.7698, 0.0, 0.7698, 0.25, 0.5198, 0.25, 0.5198, 0.25, 0.7698, 0.25, 0.7698, 0.5, 0.5198, 0.5, 0.5198, 0.5, 0.7698, 0.5, 0.7698, 0.75, 0.5198, 0.75, 0.5198, 0.75, 0.7698, 0.75, 0.7698, 1.0, 0.5198, 1.0, 0.2698, 0.5, 0.5198, 0.5, 0.5198, 0.75, 0.2698, 0.75, 0.7698, 0.5, 1.02, 0.5, 1.02, 0.75, 0.7698, 0.75, 0.6646, 0.0, 0.6646, 0.25, 0.9146, 0.25, 0.9146, 0.0, 0.6646, 0.25, 0.6646, 0.5, 0.9146, 0.5, 0.9146, 0.25, 0.6646, 0.5, 0.6646, 0.75, 0.9146, 0.75, 0.9146, 0.5, 0.6646, 0.75, 0.6646, 1.0, 0.9146, 1.0, 0.9146, 0.75, 0.4146, 0.5, 0.4146, 0.75, 0.6646, 0.75, 0.6646, 0.5, 0.9146, 0.5, 0.9146, 0.75, 1.165, 0.75, 1.165, 0.5, 0.375, 0.0, 0.625, 0.0, 0.625, 0.25, 0.375, 0.25, 0.375, 0.25, 0.625, 0.25, 0.625, 0.5, 0.375, 0.5, 0.375, 0.5, 0.625, 0.5, 0.625, 0.75, 0.375, 0.75, 0.375, 0.75, 0.625, 0.75, 0.625, 1.0, 0.375, 1.0, 0.125, 0.5, 0.375, 0.5, 0.375, 0.75, 0.125, 0.75, 0.625, 0.5, 0.875, 0.5, 0.875, 0.75, 0.625, 0.75, 0.375, 0.0, 0.625, 0.0, 0.625, 0.25, 0.375, 0.25, 0.375, 0.25, 0.625, 0.25, 0.625, 0.5, 0.375, 0.5, 0.375, 0.5, 0.625, 0.5, 0.625, 0.75, 0.375, 0.75, 0.375, 0.75, 0.625, 0.75, 0.625, 1.0, 0.375, 1.0, 0.125, 0.5, 0.375, 0.5, 0.375, 0.75, 0.125, 0.75, 0.625, 0.5, 0.875, 0.5, 0.875, 0.75, 0.625, 0.75, 0.375, 0.0, 0.625, 0.0, 0.625, 0.25, 0.375, 0.25, 0.375, 0.25, 0.625, 0.25, 0.625, 0.5, 0.375, 0.5, 0.375, 0.5, 0.625, 0.5, 0.625, 0.75, 0.375, 0.75, 0.375, 0.75, 0.625, 0.75, 0.625, 1.0, 0.375, 1.0, 0.125, 0.5, 0.375, 0.5, 0.375, 0.75, 0.125, 0.75, 0.625, 0.5, 0.875, 0.5, 0.875, 0.75, 0.625, 0.75, 0.375, 0.0, 0.625, 0.0, 0.625, 0.25, 0.375, 0.25, 0.375, 0.25, 0.625, 0.25, 0.625, 0.5, 0.375, 0.5, 0.375, 0.5, 0.625, 0.5, 0.625, 0.75, 0.375, 0.75, 0.375, 0.75, 0.625, 0.75, 0.625, 1.0, 0.375, 1.0, 0.125, 0.5, 0.375, 0.5, 0.375, 0.75, 0.125, 0.75, 0.625, 0.75, 0.625, 0.5, 0.625, 0.5, 0.625, 0.75, 0.875, 0.75, 0.875, 0.5, 0.875, 0.5, 0.875, 0.75, 0.875, 0.5, 0.625, 0.5, 0.625, 0.5, 0.875, 0.5, 0.625, 0.5, 0.625, 0.75, 0.625, 0.75, 0.625, 0.5, 0.625, 0.75, 0.875, 0.75, 0.875, 0.75, 0.625, 0.75, 0.625, 0.5, 0.875, 0.5, 0.875, 0.75, 0.625, 0.75, 0.875, 0.5, 0.875, 0.75, 0.875, 0.75, 0.875, 0.5, 0.875, 0.75, 0.625, 0.75, 0.625, 0.75, 0.875, 0.75, 0.625, 0.5, 0.875, 0.5, 0.875, 0.5, 0.625, 0.5, 0.375, 0.0, 0.625, 0.0, 0.625, 0.25, 0.375, 0.25, 0.375, 0.25, 0.625, 0.25, 0.625, 0.5, 0.375, 0.5, 0.375, 0.5, 0.625, 0.5, 0.625, 0.75, 0.375, 0.75, 0.375, 0.75, 0.625, 0.75, 0.625, 1.0, 0.375, 1.0, 0.125, 0.5, 0.375, 0.5, 0.375, 0.75, 0.125, 0.75, 0.625, 0.5, 0.875, 0.5, 0.875, 0.75, 0.625, 0.75])
me_cube_003.materials.append(mat_metal_001)
me_cube_003.materials.append(mat_material)
me_cube_003.use_remesh_fix_poles = True
me_cube_003.use_remesh_preserve_attributes = False
me_cube_003.use_mirror_vertex_groups = False
me_cube_003.update()
me_cube = bpy.data.meshes.new('Cube')
me_cube.from_pydata([(-1.0, -1.0, -1.0), (-1.0, -1.0, 1.0), (-1.0, 1.0, -1.0), (-1.0, 1.0, 1.0), (1.0, -1.0, -1.0), (1.0, -1.0, 1.0), (1.0, 1.0, -1.0), (1.0, 1.0, 1.0), (1.244, 7.998, -0.1516), (1.162, 8.008, -0.1574), (1.242, 6.8, -0.02695), (1.16, 6.809, -0.03273), (1.24, 5.431, 0.06601), (1.158, 5.441, 0.06023), (1.239, 3.946, 0.1237), (1.156, 3.955, 0.1179), (1.238, 2.4, 0.1439), (1.156, 2.41, 0.1382), (1.238, 0.8537, 0.1259), (1.155, 0.8636, 0.1202), (1.238, -0.6337, 0.07036), (1.155, -0.6238, 0.06458), (1.239, -2.005, -0.02063), (1.156, -1.995, -0.02641), (1.24, -3.208, -0.1436), (1.157, -3.198, -0.1493), (1.242, -4.196, -0.2937), (1.159, -4.186, -0.2994), (1.244, -4.931, -0.4652), (1.161, -4.921, -0.471), (1.246, -5.385, -0.6516), (1.164, -5.375, -0.6574), (1.249, -5.54, -0.8457), (1.167, -5.53, -0.8515), (1.252, -5.391, -1.04), (1.169, -5.381, -1.046), (1.255, -4.943, -1.227), (1.172, -4.933, -1.233), (1.257, -4.214, -1.4), (1.175, -4.204, -1.405), (1.26, -3.231, -1.551), (1.177, -3.221, -1.557), (1.262, -2.032, -1.676), (1.18, -2.022, -1.682), (1.264, -0.6635, -1.769), (1.181, -0.6536, -1.775), (1.265, 0.8221, -1.826), (1.183, 0.832, -1.832), (1.266, 2.368, -1.847), (1.184, 2.378, -1.852), (1.266, 3.914, -1.829), (1.184, 3.924, -1.834), (1.266, 5.401, -1.773), (1.184, 5.411, -1.779), (1.265, 6.773, -1.682), (1.183, 6.783, -1.688), (1.264, 7.976, -1.559), (1.182, 7.985, -1.565), (1.262, 8.963, -1.409), (1.18, 8.973, -1.415), (1.26, 9.698, -1.237), (1.178, 9.708, -1.243), (1.258, 10.15, -1.051), (1.175, 10.16, -1.057), (1.255, 10.31, -0.857), (1.173, 10.32, -0.8628), (1.252, 10.16, -0.6628), (1.17, 10.17, -0.6685), (1.25, 9.711, -0.4757), (1.167, 9.721, -0.4815), (1.247, 8.981, -0.3031), (1.164, 8.991, -0.3089), (1.775, 3.187, -0.9776), (-1.796, 3.087, -0.9901), (1.775, 3.328, -0.956), (-1.796, 3.228, -0.9685), (1.775, 3.431, -0.9313), (-1.796, 3.331, -0.9437), (1.775, 3.493, -0.9042), (-1.796, 3.393, -0.9167), (1.775, 3.511, -0.8758), (-1.796, 3.411, -0.8883), (1.775, 3.484, -0.8473), (-1.796, 3.384, -0.8598), (1.775, 3.414, -0.8198), (-1.796, 3.314, -0.8322), (1.775, 3.303, -0.7942), (-1.796, 3.203, -0.8067), (1.775, 3.156, -0.7715), (-1.796, 3.055, -0.784), (1.775, 2.977, -0.7528), (-1.796, 2.877, -0.7653), (1.775, 2.775, -0.7385), (-1.796, 2.674, -0.751), (1.775, 2.556, -0.7294), (-1.796, 2.456, -0.7419), (1.775, 2.329, -0.7258), (-1.796, 2.229, -0.7383), (1.775, 2.104, -0.7277), (-1.796, 2.003, -0.7402), (1.775, 1.888, -0.7352), (-1.796, 1.787, -0.7477), (1.775, 1.689, -0.7479), (-1.796, 1.589, -0.7604), (1.775, 1.517, -0.7653), (-1.796, 1.416, -0.7778), (1.775, 1.376, -0.7869), (-1.796, 1.275, -0.7994), (1.775, 1.273, -0.8117), (-1.796, 1.172, -0.8241), (1.775, 1.211, -0.8387), (-1.796, 1.11, -0.8512), (1.775, 1.193, -0.8671), (-1.796, 1.093, -0.8796), (1.775, 1.22, -0.8956), (-1.796, 1.119, -0.9081), (1.775, 1.29, -0.9232), (-1.796, 1.189, -0.9356), (1.775, 1.401, -0.9487), (-1.796, 1.3, -0.9612), (1.775, 1.548, -0.9714), (-1.796, 1.448, -0.9838), (1.775, 1.727, -0.9901), (-1.796, 1.626, -1.003), (1.775, 1.929, -1.004), (-1.796, 1.829, -1.017), (1.775, 2.148, -1.013), (-1.796, 2.048, -1.026), (1.775, 2.375, -1.017), (-1.796, 2.274, -1.03), (1.775, 2.6, -1.015), (-1.796, 2.5, -1.028), (1.775, 2.816, -1.008), (-1.796, 2.716, -1.02), (1.775, 3.015, -0.995), (-1.796, 2.914, -1.008), (-1.165, 7.643, -0.2265), (-1.247, 7.718, -0.2243), (-1.168, 6.422, -0.09858), (-1.25, 6.497, -0.09632), (-1.171, 5.033, -0.002414), (-1.254, 5.107, -0.0001576), (-1.175, 3.528, 0.05827), (-1.258, 3.602, 0.06052), (-1.18, 1.965, 0.08113), (-1.262, 2.04, 0.08339), (-1.184, 0.4057, 0.06531), (-1.267, 0.4802, 0.06757), (-1.189, -1.091, 0.0114), (-1.271, -1.017, 0.01366), (-1.193, -2.468, -0.07852), (-1.276, -2.394, -0.07626), (-1.197, -3.673, -0.201), (-1.28, -3.598, -0.1987), (-1.201, -4.657, -0.3513), (-1.283, -4.583, -0.3491), (-1.204, -5.385, -0.5237), (-1.287, -5.31, -0.5215), (-1.206, -5.827, -0.7116), (-1.289, -5.753, -0.7093), (-1.208, -5.968, -0.9076), (-1.29, -5.893, -0.9054), (-1.209, -5.801, -1.104), (-1.291, -5.726, -1.102), (-1.208, -5.333, -1.294), (-1.291, -5.258, -1.292), (-1.207, -4.582, -1.47), (-1.289, -4.507, -1.468), (-1.205, -3.576, -1.625), (-1.287, -3.502, -1.623), (-1.202, -2.355, -1.753), (-1.285, -2.281, -1.751), (-1.199, -0.9658, -1.849), (-1.281, -0.8913, -1.847), (-1.195, 0.5391, -1.91), (-1.277, 0.6136, -1.907), (-1.19, 2.101, -1.933), (-1.273, 2.176, -1.93), (-1.186, 3.661, -1.917), (-1.268, 3.736, -1.914), (-1.181, 5.158, -1.863), (-1.264, 5.233, -1.861), (-1.177, 6.535, -1.773), (-1.259, 6.61, -1.771), (-1.173, 7.739, -1.65), (-1.255, 7.814, -1.648), (-1.169, 8.724, -1.5), (-1.251, 8.799, -1.498), (-1.166, 9.452, -1.328), (-1.248, 9.526, -1.325), (-1.164, 9.894, -1.14), (-1.246, 9.969, -1.138), (-1.162, 10.03, -0.9437), (-1.244, 10.11, -0.9415), (-1.162, 9.868, -0.747), (-1.244, 9.942, -0.7447), (-1.162, 9.4, -0.5571), (-1.244, 9.474, -0.5548), (-1.163, 8.648, -0.3813), (-1.245, 8.723, -0.3791)], [], [(0, 1, 3, 2), (2, 3, 7, 6), (6, 7, 5, 4), (4, 5, 1, 0), (2, 6, 4, 0), (7, 3, 1, 5), (8, 9, 11, 10), (10, 11, 13, 12), (12, 13, 15, 14), (14, 15, 17, 16), (16, 17, 19, 18), (18, 19, 21, 20), (20, 21, 23, 22), (22, 23, 25, 24), (24, 25, 27, 26), (26, 27, 29, 28), (28, 29, 31, 30), (30, 31, 33, 32), (32, 33, 35, 34), (34, 35, 37, 36), (36, 37, 39, 38), (38, 39, 41, 40), (40, 41, 43, 42), (42, 43, 45, 44), (44, 45, 47, 46), (46, 47, 49, 48), (48, 49, 51, 50), (50, 51, 53, 52), (52, 53, 55, 54), (54, 55, 57, 56), (56, 57, 59, 58), (58, 59, 61, 60), (60, 61, 63, 62), (62, 63, 65, 64), (64, 65, 67, 66), (66, 67, 69, 68), (11, 9, 71, 69, 67, 65, 63, 61, 59, 57, 55, 53, 51, 49, 47, 45, 43, 41, 39, 37, 35, 33, 31, 29, 27, 25, 23, 21, 19, 17, 15, 13), (68, 69, 71, 70), (70, 71, 9, 8), (8, 10, 12, 14, 16, 18, 20, 22, 24, 26, 28, 30, 32, 34, 36, 38, 40, 42, 44, 46, 48, 50, 52, 54, 56, 58, 60, 62, 64, 66, 68, 70), (72, 73, 75, 74), (74, 75, 77, 76), (76, 77, 79, 78), (78, 79, 81, 80), (80, 81, 83, 82), (82, 83, 85, 84), (84, 85, 87, 86), (86, 87, 89, 88), (88, 89, 91, 90), (90, 91, 93, 92), (92, 93, 95, 94), (94, 95, 97, 96), (96, 97, 99, 98), (98, 99, 101, 100), (100, 101, 103, 102), (102, 103, 105, 104), (104, 105, 107, 106), (106, 107, 109, 108), (108, 109, 111, 110), (110, 111, 113, 112), (112, 113, 115, 114), (114, 115, 117, 116), (116, 117, 119, 118), (118, 119, 121, 120), (120, 121, 123, 122), (122, 123, 125, 124), (124, 125, 127, 126), (126, 127, 129, 128), (128, 129, 131, 130), (130, 131, 133, 132), (75, 73, 135, 133, 131, 129, 127, 125, 123, 121, 119, 117, 115, 113, 111, 109, 107, 105, 103, 101, 99, 97, 95, 93, 91, 89, 87, 85, 83, 81, 79, 77), (132, 133, 135, 134), (134, 135, 73, 72), (72, 74, 76, 78, 80, 82, 84, 86, 88, 90, 92, 94, 96, 98, 100, 102, 104, 106, 108, 110, 112, 114, 116, 118, 120, 122, 124, 126, 128, 130, 132, 134), (136, 137, 139, 138), (138, 139, 141, 140), (140, 141, 143, 142), (142, 143, 145, 144), (144, 145, 147, 146), (146, 147, 149, 148), (148, 149, 151, 150), (150, 151, 153, 152), (152, 153, 155, 154), (154, 155, 157, 156), (156, 157, 159, 158), (158, 159, 161, 160), (160, 161, 163, 162), (162, 163, 165, 164), (164, 165, 167, 166), (166, 167, 169, 168), (168, 169, 171, 170), (170, 171, 173, 172), (172, 173, 175, 174), (174, 175, 177, 176), (176, 177, 179, 178), (178, 179, 181, 180), (180, 181, 183, 182), (182, 183, 185, 184), (184, 185, 187, 186), (186, 187, 189, 188), (188, 189, 191, 190), (190, 191, 193, 192), (192, 193, 195, 194), (194, 195, 197, 196), (139, 137, 199, 197, 195, 193, 191, 189, 187, 185, 183, 181, 179, 177, 175, 173, 171, 169, 167, 165, 163, 161, 159, 157, 155, 153, 151, 149, 147, 145, 143, 141), (196, 197, 199, 198), (198, 199, 137, 136), (136, 138, 140, 142, 144, 146, 148, 150, 152, 154, 156, 158, 160, 162, 164, 166, 168, 170, 172, 174, 176, 178, 180, 182, 184, 186, 188, 190, 192, 194, 196, 198)])
me_cube.polygons.foreach_set('material_index', [0, 0, 0, 0, 0, 0, 3, 3, 3, 3, 3, 3, 3, 3, 3, 3, 3, 3, 3, 3, 3, 3, 3, 3, 3, 3, 3, 3, 3, 3, 3, 3, 3, 3, 3, 3, 3, 3, 3, 3, 4, 4, 4, 4, 4, 4, 4, 4, 4, 4, 4, 4, 4, 4, 4, 4, 4, 4, 4, 4, 4, 4, 4, 4, 4, 4, 4, 4, 4, 4, 4, 4, 4, 4, 3, 3, 3, 3, 3, 3, 3, 3, 3, 3, 3, 3, 3, 3, 3, 3, 3, 3, 3, 3, 3, 3, 3, 3, 3, 3, 3, 3, 3, 3, 3, 3, 3, 3])
_uv = me_cube.uv_layers.new(name='UVMap')
_uv.uv.foreach_set('vector', [0.375, 0.0, 0.625, 0.0, 0.625, 0.25, 0.375, 0.25, 0.375, 0.25, 0.625, 0.25, 0.625, 0.5, 0.375, 0.5, 0.375, 0.5, 0.625, 0.5, 0.625, 0.75, 0.375, 0.75, 0.375, 0.75, 0.625, 0.75, 0.625, 1.0, 0.375, 1.0, 0.125, 0.5, 0.375, 0.5, 0.375, 0.75, 0.125, 0.75, 0.625, 0.5, 0.875, 0.5, 0.875, 0.75, 0.625, 0.75, 1.0, 0.5, 1.0, 1.0, 0.9688, 1.0, 0.9688, 0.5, 0.9688, 0.5, 0.9688, 1.0, 0.9375, 1.0, 0.9375, 0.5, 0.9375, 0.5, 0.9375, 1.0, 0.9062, 1.0, 0.9062, 0.5, 0.9062, 0.5, 0.9062, 1.0, 0.875, 1.0, 0.875, 0.5, 0.875, 0.5, 0.875, 1.0, 0.8438, 1.0, 0.8438, 0.5, 0.8438, 0.5, 0.8438, 1.0, 0.8125, 1.0, 0.8125, 0.5, 0.8125, 0.5, 0.8125, 1.0, 0.7812, 1.0, 0.7812, 0.5, 0.7812, 0.5, 0.7812, 1.0, 0.75, 1.0, 0.75, 0.5, 0.75, 0.5, 0.75, 1.0, 0.7188, 1.0, 0.7188, 0.5, 0.7188, 0.5, 0.7188, 1.0, 0.6875, 1.0, 0.6875, 0.5, 0.6875, 0.5, 0.6875, 1.0, 0.6562, 1.0, 0.6562, 0.5, 0.6562, 0.5, 0.6562, 1.0, 0.625, 1.0, 0.625, 0.5, 0.625, 0.5, 0.625, 1.0, 0.5938, 1.0, 0.5938, 0.5, 0.5938, 0.5, 0.5938, 1.0, 0.5625, 1.0, 0.5625, 0.5, 0.5625, 0.5, 0.5625, 1.0, 0.5312, 1.0, 0.5312, 0.5, 0.5312, 0.5, 0.5312, 1.0, 0.5, 1.0, 0.5, 0.5, 0.5, 0.5, 0.5, 1.0, 0.4688, 1.0, 0.4688, 0.5, 0.4688, 0.5, 0.4688, 1.0, 0.4375, 1.0, 0.4375, 0.5, 0.4375, 0.5, 0.4375, 1.0, 0.4062, 1.0, 0.4062, 0.5, 0.4062, 0.5, 0.4062, 1.0, 0.375, 1.0, 0.375, 0.5, 0.375, 0.5, 0.375, 1.0, 0.3438, 1.0, 0.3438, 0.5, 0.3438, 0.5, 0.3438, 1.0, 0.3125, 1.0, 0.3125, 0.5, 0.3125, 0.5, 0.3125, 1.0, 0.2812, 1.0, 0.2812, 0.5, 0.2812, 0.5, 0.2812, 1.0, 0.25, 1.0, 0.25, 0.5, 0.25, 0.5, 0.25, 1.0, 0.2188, 1.0, 0.2188, 0.5, 0.2188, 0.5, 0.2188, 1.0, 0.1875, 1.0, 0.1875, 0.5, 0.1875, 0.5, 0.1875, 1.0, 0.1562, 1.0, 0.1562, 0.5, 0.1562, 0.5, 0.1562, 1.0, 0.125, 1.0, 0.125, 0.5, 0.125, 0.5, 0.125, 1.0, 0.09375, 1.0, 0.09375, 0.5, 0.09375, 0.5, 0.09375, 1.0, 0.0625, 1.0, 0.0625, 0.5, 0.2968, 0.4854, 0.25, 0.49, 0.2032, 0.4854, 0.1582, 0.4717, 0.1167, 0.4496, 0.08029, 0.4197, 0.05045, 0.3833, 0.02827, 0.3418, 0.01461, 0.2968, 0.01, 0.25, 0.01461, 0.2032, 0.02827, 0.1582, 0.05045, 0.1167, 0.08029, 0.08029, 0.1167, 0.05045, 0.1582, 0.02827, 0.2032, 0.01461, 0.25, 0.01, 0.2968, 0.01461, 0.3418, 0.02827, 0.3833, 0.05045, 0.4197, 0.08029, 0.4496, 0.1167, 0.4717, 0.1582, 0.4854, 0.2032, 0.49, 0.25, 0.4854, 0.2968, 0.4717, 0.3418, 0.4496, 0.3833, 0.4197, 0.4197, 0.3833, 0.4496, 0.3418, 0.4717, 0.0625, 0.5, 0.0625, 1.0, 0.03125, 1.0, 0.03125, 0.5, 0.03125, 0.5, 0.03125, 1.0, 0.0, 1.0, 0.0, 0.5, 0.75, 0.49, 0.7968, 0.4854, 0.8418, 0.4717, 0.8833, 0.4496, 0.9197, 0.4197, 0.9496, 0.3833, 0.9717, 0.3418, 0.9854, 0.2968, 0.99, 0.25, 0.9854, 0.2032, 0.9717, 0.1582, 0.9496, 0.1167, 0.9197, 0.08029, 0.8833, 0.05045, 0.8418, 0.02827, 0.7968, 0.01461, 0.75, 0.01, 0.7032, 0.01461, 0.6582, 0.02827, 0.6167, 0.05045, 0.5803, 0.08029, 0.5504, 0.1167, 0.5283, 0.1582, 0.5146, 0.2032, 0.51, 0.25, 0.5146, 0.2968, 0.5283, 0.3418, 0.5504, 0.3833, 0.5803, 0.4197, 0.6167, 0.4496, 0.6582, 0.4717, 0.7032, 0.4854, 1.0, 0.5, 1.0, 1.0, 0.9688, 1.0, 0.9688, 0.5, 0.9688, 0.5, 0.9688, 1.0, 0.9375, 1.0, 0.9375, 0.5, 0.9375, 0.5, 0.9375, 1.0, 0.9062, 1.0, 0.9062, 0.5, 0.9062, 0.5, 0.9062, 1.0, 0.875, 1.0, 0.875, 0.5, 0.875, 0.5, 0.875, 1.0, 0.8438, 1.0, 0.8438, 0.5, 0.8438, 0.5, 0.8438, 1.0, 0.8125, 1.0, 0.8125, 0.5, 0.8125, 0.5, 0.8125, 1.0, 0.7812, 1.0, 0.7812, 0.5, 0.7812, 0.5, 0.7812, 1.0, 0.75, 1.0, 0.75, 0.5, 0.75, 0.5, 0.75, 1.0, 0.7188, 1.0, 0.7188, 0.5, 0.7188, 0.5, 0.7188, 1.0, 0.6875, 1.0, 0.6875, 0.5, 0.6875, 0.5, 0.6875, 1.0, 0.6562, 1.0, 0.6562, 0.5, 0.6562, 0.5, 0.6562, 1.0, 0.625, 1.0, 0.625, 0.5, 0.625, 0.5, 0.625, 1.0, 0.5938, 1.0, 0.5938, 0.5, 0.5938, 0.5, 0.5938, 1.0, 0.5625, 1.0, 0.5625, 0.5, 0.5625, 0.5, 0.5625, 1.0, 0.5312, 1.0, 0.5312, 0.5, 0.5312, 0.5, 0.5312, 1.0, 0.5, 1.0, 0.5, 0.5, 0.5, 0.5, 0.5, 1.0, 0.4688, 1.0, 0.4688, 0.5, 0.4688, 0.5, 0.4688, 1.0, 0.4375, 1.0, 0.4375, 0.5, 0.4375, 0.5, 0.4375, 1.0, 0.4062, 1.0, 0.4062, 0.5, 0.4062, 0.5, 0.4062, 1.0, 0.375, 1.0, 0.375, 0.5, 0.375, 0.5, 0.375, 1.0, 0.3438, 1.0, 0.3438, 0.5, 0.3438, 0.5, 0.3438, 1.0, 0.3125, 1.0, 0.3125, 0.5, 0.3125, 0.5, 0.3125, 1.0, 0.2812, 1.0, 0.2812, 0.5, 0.2812, 0.5, 0.2812, 1.0, 0.25, 1.0, 0.25, 0.5, 0.25, 0.5, 0.25, 1.0, 0.2188, 1.0, 0.2188, 0.5, 0.2188, 0.5, 0.2188, 1.0, 0.1875, 1.0, 0.1875, 0.5, 0.1875, 0.5, 0.1875, 1.0, 0.1562, 1.0, 0.1562, 0.5, 0.1562, 0.5, 0.1562, 1.0, 0.125, 1.0, 0.125, 0.5, 0.125, 0.5, 0.125, 1.0, 0.09375, 1.0, 0.09375, 0.5, 0.09375, 0.5, 0.09375, 1.0, 0.0625, 1.0, 0.0625, 0.5, 0.2968, 0.4854, 0.25, 0.49, 0.2032, 0.4854, 0.1582, 0.4717, 0.1167, 0.4496, 0.08029, 0.4197, 0.05045, 0.3833, 0.02827, 0.3418, 0.01461, 0.2968, 0.01, 0.25, 0.01461, 0.2032, 0.02827, 0.1582, 0.05045, 0.1167, 0.08029, 0.08029, 0.1167, 0.05045, 0.1582, 0.02827, 0.2032, 0.01461, 0.25, 0.01, 0.2968, 0.01461, 0.3418, 0.02827, 0.3833, 0.05045, 0.4197, 0.08029, 0.4496, 0.1167, 0.4717, 0.1582, 0.4854, 0.2032, 0.49, 0.25, 0.4854, 0.2968, 0.4717, 0.3418, 0.4496, 0.3833, 0.4197, 0.4197, 0.3833, 0.4496, 0.3418, 0.4717, 0.0625, 0.5, 0.0625, 1.0, 0.03125, 1.0, 0.03125, 0.5, 0.03125, 0.5, 0.03125, 1.0, 0.0, 1.0, 0.0, 0.5, 0.75, 0.49, 0.7968, 0.4854, 0.8418, 0.4717, 0.8833, 0.4496, 0.9197, 0.4197, 0.9496, 0.3833, 0.9717, 0.3418, 0.9854, 0.2968, 0.99, 0.25, 0.9854, 0.2032, 0.9717, 0.1582, 0.9496, 0.1167, 0.9197, 0.08029, 0.8833, 0.05045, 0.8418, 0.02827, 0.7968, 0.01461, 0.75, 0.01, 0.7032, 0.01461, 0.6582, 0.02827, 0.6167, 0.05045, 0.5803, 0.08029, 0.5504, 0.1167, 0.5283, 0.1582, 0.5146, 0.2032, 0.51, 0.25, 0.5146, 0.2968, 0.5283, 0.3418, 0.5504, 0.3833, 0.5803, 0.4197, 0.6167, 0.4496, 0.6582, 0.4717, 0.7032, 0.4854, 1.0, 0.5, 1.0, 1.0, 0.9688, 1.0, 0.9688, 0.5, 0.9688, 0.5, 0.9688, 1.0, 0.9375, 1.0, 0.9375, 0.5, 0.9375, 0.5, 0.9375, 1.0, 0.9062, 1.0, 0.9062, 0.5, 0.9062, 0.5, 0.9062, 1.0, 0.875, 1.0, 0.875, 0.5, 0.875, 0.5, 0.875, 1.0, 0.8438, 1.0, 0.8438, 0.5, 0.8438, 0.5, 0.8438, 1.0, 0.8125, 1.0, 0.8125, 0.5, 0.8125, 0.5, 0.8125, 1.0, 0.7812, 1.0, 0.7812, 0.5, 0.7812, 0.5, 0.7812, 1.0, 0.75, 1.0, 0.75, 0.5, 0.75, 0.5, 0.75, 1.0, 0.7188, 1.0, 0.7188, 0.5, 0.7188, 0.5, 0.7188, 1.0, 0.6875, 1.0, 0.6875, 0.5, 0.6875, 0.5, 0.6875, 1.0, 0.6562, 1.0, 0.6562, 0.5, 0.6562, 0.5, 0.6562, 1.0, 0.625, 1.0, 0.625, 0.5, 0.625, 0.5, 0.625, 1.0, 0.5938, 1.0, 0.5938, 0.5, 0.5938, 0.5, 0.5938, 1.0, 0.5625, 1.0, 0.5625, 0.5, 0.5625, 0.5, 0.5625, 1.0, 0.5312, 1.0, 0.5312, 0.5, 0.5312, 0.5, 0.5312, 1.0, 0.5, 1.0, 0.5, 0.5, 0.5, 0.5, 0.5, 1.0, 0.4688, 1.0, 0.4688, 0.5, 0.4688, 0.5, 0.4688, 1.0, 0.4375, 1.0, 0.4375, 0.5, 0.4375, 0.5, 0.4375, 1.0, 0.4062, 1.0, 0.4062, 0.5, 0.4062, 0.5, 0.4062, 1.0, 0.375, 1.0, 0.375, 0.5, 0.375, 0.5, 0.375, 1.0, 0.3438, 1.0, 0.3438, 0.5, 0.3438, 0.5, 0.3438, 1.0, 0.3125, 1.0, 0.3125, 0.5, 0.3125, 0.5, 0.3125, 1.0, 0.2812, 1.0, 0.2812, 0.5, 0.2812, 0.5, 0.2812, 1.0, 0.25, 1.0, 0.25, 0.5, 0.25, 0.5, 0.25, 1.0, 0.2188, 1.0, 0.2188, 0.5, 0.2188, 0.5, 0.2188, 1.0, 0.1875, 1.0, 0.1875, 0.5, 0.1875, 0.5, 0.1875, 1.0, 0.1562, 1.0, 0.1562, 0.5, 0.1562, 0.5, 0.1562, 1.0, 0.125, 1.0, 0.125, 0.5, 0.125, 0.5, 0.125, 1.0, 0.09375, 1.0, 0.09375, 0.5, 0.09375, 0.5, 0.09375, 1.0, 0.0625, 1.0, 0.0625, 0.5, 0.2968, 0.4854, 0.25, 0.49, 0.2032, 0.4854, 0.1582, 0.4717, 0.1167, 0.4496, 0.08029, 0.4197, 0.05045, 0.3833, 0.02827, 0.3418, 0.01461, 0.2968, 0.01, 0.25, 0.01461, 0.2032, 0.02827, 0.1582, 0.05045, 0.1167, 0.08029, 0.08029, 0.1167, 0.05045, 0.1582, 0.02827, 0.2032, 0.01461, 0.25, 0.01, 0.2968, 0.01461, 0.3418, 0.02827, 0.3833, 0.05045, 0.4197, 0.08029, 0.4496, 0.1167, 0.4717, 0.1582, 0.4854, 0.2032, 0.49, 0.25, 0.4854, 0.2968, 0.4717, 0.3418, 0.4496, 0.3833, 0.4197, 0.4197, 0.3833, 0.4496, 0.3418, 0.4717, 0.0625, 0.5, 0.0625, 1.0, 0.03125, 1.0, 0.03125, 0.5, 0.03125, 0.5, 0.03125, 1.0, 0.0, 1.0, 0.0, 0.5, 0.75, 0.49, 0.7968, 0.4854, 0.8418, 0.4717, 0.8833, 0.4496, 0.9197, 0.4197, 0.9496, 0.3833, 0.9717, 0.3418, 0.9854, 0.2968, 0.99, 0.25, 0.9854, 0.2032, 0.9717, 0.1582, 0.9496, 0.1167, 0.9197, 0.08029, 0.8833, 0.05045, 0.8418, 0.02827, 0.7968, 0.01461, 0.75, 0.01, 0.7032, 0.01461, 0.6582, 0.02827, 0.6167, 0.05045, 0.5803, 0.08029, 0.5504, 0.1167, 0.5283, 0.1582, 0.5146, 0.2032, 0.51, 0.25, 0.5146, 0.2968, 0.5283, 0.3418, 0.5504, 0.3833, 0.5803, 0.4197, 0.6167, 0.4496, 0.6582, 0.4717, 0.7032, 0.4854])
me_cube.materials.append(mat_metal_000)
me_cube.materials.append(None)
me_cube.materials.append(None)
me_cube.materials.append(mat_metalrougel_001)
me_cube.materials.append(mat_grippe)
me_cube.use_remesh_fix_poles = True
me_cube.use_remesh_preserve_attributes = False
me_cube.use_mirror_vertex_groups = False
me_cube.update()

# ---- objects
ob_appareil = bpy.data.objects.new('appareil', me_cube_003)
ob_alter = bpy.data.objects.new('alter', me_cube)

# ---- transforms, parenting, visibility, modifiers, constraints
ob_appareil.location = (-19.34, 34.82, 30.04)
ob_appareil.rotation_euler = (-0.8465, -0.0, 0.0)
ob_appareil.scale = (1.0, 1.0, 47.75)
ob_appareil.lineart.crease_threshold = 0.0
ob_alter.location = (-0.04424, 28.49, 39.01)
ob_alter.rotation_euler = (0.7907, -0.0, 0.0)
ob_alter.scale = (22.19, 1.251, 9.958)
ob_alter.lineart.crease_threshold = 0.0

# ---- collection membership
col_collection.objects.link(ob_appareil)
col_collection.objects.link(ob_alter)

# ---- scene / render settings (as saved in the file)
scene.frame_start = 1; scene.frame_end = 250; scene.frame_set(131)
scene.render.engine = 'BLENDER_EEVEE_NEXT'
scene.cycles.use_denoising = False
scene.cycles.samples = 128
scene.cycles.sampling_pattern = 'TABULATED_SOBOL'
scene.cycles.use_adaptive_sampling = False
scene.cycles.use_light_tree = False
scene.view_settings.view_transform = 'Filmic'
bpy.context.view_layer.update()

# ---- added for rendering (the .blend has no active camera and no usable light): camera, sun
cam_auto = bpy.data.cameras.new('AutoCamera')
cam_auto.lens = 50.0
cam_auto.sensor_width = 36.0
cam_auto.clip_end = 3959.54
ob_auto_camera = bpy.data.objects.new('AutoCamera', cam_auto)
scene.collection.objects.link(ob_auto_camera)
ob_auto_camera.location = (225.343, -245.822, 205.665)
ob_auto_camera.rotation_euler = (1.09748, -7.21219e-08, 0.694738)
scene.camera = ob_auto_camera
light_auto_sun = bpy.data.lights.new('AutoSun', 'SUN')
light_auto_sun.energy = 3.0
light_auto_sun.angle = 0.0523599
ob_auto_sun = bpy.data.objects.new('AutoSun', light_auto_sun)
scene.collection.objects.link(ob_auto_sun)
ob_auto_sun.rotation_euler = (0.872665, 0.174533, 0.523599)
bpy.context.view_layer.update()
